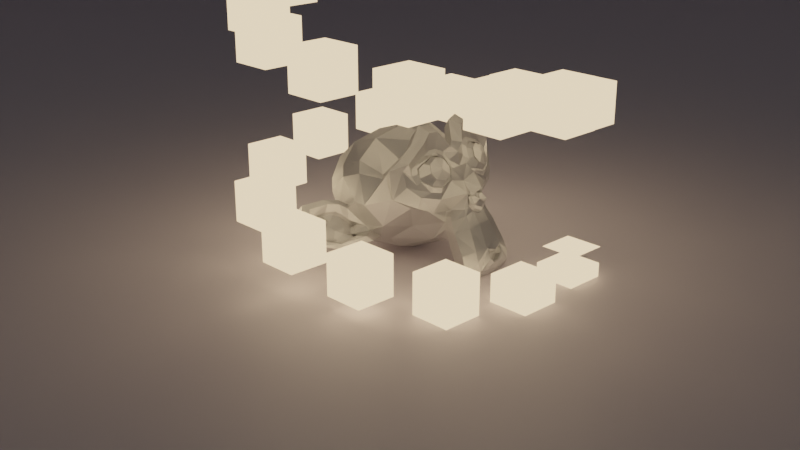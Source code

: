 # Source: spiral2.blend  (saved by Blender 3.5.10; exported with 4.5.12 LTS)
import bpy
from mathutils import Matrix  # noqa: F401  (used for matrix-valued properties, if any)

bpy.ops.wm.read_factory_settings(use_empty=True)
scene = bpy.context.scene
scene.name = 'Scene'

# ---- collections
col_collection = bpy.data.collections.new('Collection'); scene.collection.children.link(col_collection)

# ---- materials (node trees are filled in below, after node groups)
mat_material_004 = bpy.data.materials.new('Material.004')
mat_material_001 = bpy.data.materials.new('Material.001')
mat_metallic_material = bpy.data.materials.new('Metallic Material')

# ---- material node trees
mat_material_004.use_nodes = True; mat_material_004.node_tree.nodes.clear()
_N = mat_material_004.node_tree.nodes; _L = mat_material_004.node_tree.links
n0 = _N.new('ShaderNodeOutputMaterial'); n0.name = 'Material Output'; n0.location = (300, 300)
n1 = _N.new('ShaderNodeEmission'); n1.name = 'Emission'; n1.location = (10, 300)
n1.inputs[0].default_value = (1.0, 0.7273, 0.4381, 1.0)
n1.inputs[1].default_value = 1.6
_L.new(n1.outputs[0], n0.inputs[0])
n0.is_active_output = True
mat_material_001.use_nodes = True; mat_material_001.node_tree.nodes.clear()
_N = mat_material_001.node_tree.nodes; _L = mat_material_001.node_tree.links
n0 = _N.new('ShaderNodeBsdfPrincipled'); n0.name = 'Principled BSDF'; n0.location = (10, 300)
n0.distribution = 'GGX'
n0.subsurface_method = 'RANDOM_WALK_SKIN'
n0.inputs[0].default_value = (0.7854, 0.7258, 0.8, 1.0)
n0.inputs[3].default_value = 1.45
n0.inputs[27].default_value = (0.0, 0.0, 0.0, 1.0)
n0.inputs[28].default_value = 1.0
n1 = _N.new('ShaderNodeOutputMaterial'); n1.name = 'Material Output'; n1.location = (300, 300)
_L.new(n0.outputs[0], n1.inputs[0])
n1.is_active_output = True
mat_metallic_material.use_nodes = True; mat_metallic_material.node_tree.nodes.clear()
_N = mat_metallic_material.node_tree.nodes; _L = mat_metallic_material.node_tree.links
n0 = _N.new('ShaderNodeTexNoise'); n0.name = 'Noise Texture'; n0.location = (-440, -1)
n0.inputs[2].default_value = 91.1
n0.inputs[3].default_value = 5.8
n0.inputs[4].default_value = 0.6583
n0.inputs[8].default_value = 1.8
n1 = _N.new('ShaderNodeBsdfAnisotropic'); n1.name = 'Anisotropic BSDF'; n1.location = (-2, -7)
n1.distribution = 'GGX'
n1.inputs[3].default_value = 0.5
n2 = _N.new('ShaderNodeOutputMaterial'); n2.name = 'Material Output'; n2.location = (-304, 172)
_L.new(n1.outputs[0], n2.inputs[0])
_L.new(n0.outputs[0], n1.inputs[1])
n2.is_active_output = True

# ---- world
world_world = bpy.data.worlds.new('World'); scene.world = world_world
world_world.use_nodes = True; world_world.node_tree.nodes.clear()
_N = world_world.node_tree.nodes; _L = world_world.node_tree.links
n0 = _N.new('ShaderNodeOutputWorld'); n0.name = 'World Output'; n0.location = (300, 300)
n1 = _N.new('ShaderNodeBackground'); n1.name = 'Background'; n1.location = (10, 300)
n1.inputs[0].default_value = (0.05088, 0.05088, 0.05088, 1.0)
_L.new(n1.outputs[0], n0.inputs[0])
n0.is_active_output = True
world_world.color = (0.05088, 0.05088, 0.05088)
world_world.use_sun_shadow = False
world_world.sun_shadow_jitter_overblur = 0.0

# ---- cameras
cam_camera_001 = bpy.data.cameras.new('Camera.001')

# ---- meshes
me_cubemesh = bpy.data.meshes.new('CubeMesh')
me_cubemesh.from_pydata([(-0.5, -0.5, -0.5), (-0.5, -0.5, 0.5), (-0.5, 0.5, -0.5), (-0.5, 0.5, 0.5), (0.5, -0.5, -0.5), (0.5, -0.5, 0.5), (0.5, 0.5, -0.5), (0.5, 0.5, 0.5)], [], [(0, 1, 3, 2), (4, 6, 7, 5), (0, 2, 6, 4), (1, 5, 7, 3), (0, 4, 5, 1), (2, 3, 7, 6)])
me_cubemesh.materials.append(mat_material_004)
me_cubemesh.update()
me_cubemesh_001 = bpy.data.meshes.new('CubeMesh.001')
me_cubemesh_001.from_pydata([(-0.5, -0.5, -0.5), (-0.5, -0.5, 0.5), (-0.5, 0.5, -0.5), (-0.5, 0.5, 0.5), (0.5, -0.5, -0.5), (0.5, -0.5, 0.5), (0.5, 0.5, -0.5), (0.5, 0.5, 0.5)], [], [(0, 1, 3, 2), (4, 6, 7, 5), (0, 2, 6, 4), (1, 5, 7, 3), (0, 4, 5, 1), (2, 3, 7, 6)])
me_cubemesh_001.materials.append(mat_material_004)
me_cubemesh_001.update()
me_plane = bpy.data.meshes.new('Plane')
me_plane.from_pydata([(-1.0, -1.0, 0.0), (1.0, -1.0, 0.0), (-1.0, 1.0, 0.0), (1.0, 1.0, 0.0), (1.0, -1.0, 0.8165), (1.0, 1.0, 0.8165), (-1.0, 1.0, 0.8074), (1.0, 1.0, 0.8074)], [], [(0, 1, 3, 2), (3, 1, 4, 5), (2, 3, 7, 6)])
_uv = me_plane.uv_layers.new(name='UVMap')
_uv.uv.foreach_set('vector', [0.0, 0.0, 1.0, 0.0, 1.0, 1.0, 0.0, 1.0, 1.0, 1.0, 1.0, 0.0, 1.0, 0.0, 1.0, 1.0, 0.0, 1.0, 1.0, 1.0, 1.0, 1.0, 0.0, 1.0])
me_plane.materials.append(mat_material_001)
me_plane.update()
me_suzanne = bpy.data.meshes.new('Suzanne')
me_suzanne.from_pydata([(0.4375, -0.7656, 0.1641), (-0.4375, -0.7656, 0.1641), (0.5, -0.6875, 0.09375), (-0.5, -0.6875, 0.09375), (0.5469, -0.5781, 0.05469), (-0.5469, -0.5781, 0.05469), (0.3516, -0.6172, -0.02344), (-0.3516, -0.6172, -0.02344), (0.3516, -0.7188, 0.03125), (-0.3516, -0.7188, 0.03125), (0.3516, -0.7812, 0.1328), (-0.3516, -0.7812, 0.1328), (0.2734, -0.7969, 0.1641), (-0.2734, -0.7969, 0.1641), (0.2031, -0.7422, 0.09375), (-0.2031, -0.7422, 0.09375), (0.1562, -0.6484, 0.05469), (-0.1562, -0.6484, 0.05469), (0.07812, -0.6562, 0.2422), (-0.07812, -0.6562, 0.2422), (0.1406, -0.7422, 0.2422), (-0.1406, -0.7422, 0.2422), (0.2422, -0.7969, 0.2422), (-0.2422, -0.7969, 0.2422), (0.2734, -0.7969, 0.3281), (-0.2734, -0.7969, 0.3281), (0.2031, -0.7422, 0.3906), (-0.2031, -0.7422, 0.3906), (0.1562, -0.6484, 0.4375), (-0.1562, -0.6484, 0.4375), (0.3516, -0.6172, 0.5156), (-0.3516, -0.6172, 0.5156), (0.3516, -0.7188, 0.4531), (-0.3516, -0.7188, 0.4531), (0.3516, -0.7812, 0.3594), (-0.3516, -0.7812, 0.3594), (0.4375, -0.7656, 0.3281), (-0.4375, -0.7656, 0.3281), (0.5, -0.6875, 0.3906), (-0.5, -0.6875, 0.3906), (0.5469, -0.5781, 0.4375), (-0.5469, -0.5781, 0.4375), (0.625, -0.5625, 0.2422), (-0.625, -0.5625, 0.2422), (0.5625, -0.6719, 0.2422), (-0.5625, -0.6719, 0.2422), (0.4688, -0.7578, 0.2422), (-0.4688, -0.7578, 0.2422), (0.4766, -0.7734, 0.2422), (-0.4766, -0.7734, 0.2422), (0.4453, -0.7812, 0.3359), (-0.4453, -0.7812, 0.3359), (0.3516, -0.8047, 0.375), (-0.3516, -0.8047, 0.375), (0.2656, -0.8203, 0.3359), (-0.2656, -0.8203, 0.3359), (0.2266, -0.8203, 0.2422), (-0.2266, -0.8203, 0.2422), (0.2656, -0.8203, 0.1562), (-0.2656, -0.8203, 0.1562), (0.3516, -0.8281, 0.2422), (-0.3516, -0.8281, 0.2422), (0.3516, -0.8047, 0.1172), (-0.3516, -0.8047, 0.1172), (0.4453, -0.7812, 0.1562), (-0.4453, -0.7812, 0.1562), (0.0, -0.7422, 0.4297), (0.0, -0.8203, 0.3516), (0.0, -0.7344, -0.6797), (0.0, -0.7812, -0.3203), (0.0, -0.7969, -0.1875), (0.0, -0.7188, -0.7734), (0.0, -0.6016, 0.4062), (0.0, -0.5703, 0.5703), (0.0, 0.5469, 0.8984), (0.0, 0.8516, 0.5625), (0.0, 0.8281, 0.07031), (0.0, 0.3516, -0.3828), (0.2031, -0.5625, -0.1875), (-0.2031, -0.5625, -0.1875), (0.3125, -0.5703, -0.4375), (-0.3125, -0.5703, -0.4375), (0.3516, -0.5703, -0.6953), (-0.3516, -0.5703, -0.6953), (0.3672, -0.5312, -0.8906), (-0.3672, -0.5312, -0.8906), (0.3281, -0.5234, -0.9453), (-0.3281, -0.5234, -0.9453), (0.1797, -0.5547, -0.9688), (-0.1797, -0.5547, -0.9688), (0.0, -0.5781, -0.9844), (0.4375, -0.5312, -0.1406), (-0.4375, -0.5312, -0.1406), (0.6328, -0.5391, -0.03906), (-0.6328, -0.5391, -0.03906), (0.8281, -0.4453, 0.1484), (-0.8281, -0.4453, 0.1484), (0.8594, -0.5938, 0.4297), (-0.8594, -0.5938, 0.4297), (0.7109, -0.625, 0.4844), (-0.7109, -0.625, 0.4844), (0.4922, -0.6875, 0.6016), (-0.4922, -0.6875, 0.6016), (0.3203, -0.7344, 0.7578), (-0.3203, -0.7344, 0.7578), (0.1562, -0.7578, 0.7188), (-0.1562, -0.7578, 0.7188), (0.0625, -0.75, 0.4922), (-0.0625, -0.75, 0.4922), (0.1641, -0.7734, 0.4141), (-0.1641, -0.7734, 0.4141), (0.125, -0.7656, 0.3047), (-0.125, -0.7656, 0.3047), (0.2031, -0.7422, 0.09375), (-0.2031, -0.7422, 0.09375), (0.375, -0.7031, 0.01562), (-0.375, -0.7031, 0.01562), (0.4922, -0.6719, 0.0625), (-0.4922, -0.6719, 0.0625), (0.625, -0.6484, 0.1875), (-0.625, -0.6484, 0.1875), (0.6406, -0.6484, 0.2969), (-0.6406, -0.6484, 0.2969), (0.6016, -0.6641, 0.375), (-0.6016, -0.6641, 0.375), (0.4297, -0.7188, 0.4375), (-0.4297, -0.7188, 0.4375), (0.25, -0.7578, 0.4688), (-0.25, -0.7578, 0.4688), (0.0, -0.7344, -0.7656), (0.1094, -0.7344, -0.7188), (-0.1094, -0.7344, -0.7188), (0.1172, -0.7109, -0.8359), (-0.1172, -0.7109, -0.8359), (0.0625, -0.6953, -0.8828), (-0.0625, -0.6953, -0.8828), (0.0, -0.6875, -0.8906), (0.0, -0.75, -0.1953), (0.0, -0.7422, -0.1406), (0.1016, -0.7422, -0.1484), (-0.1016, -0.7422, -0.1484), (0.125, -0.75, -0.2266), (-0.125, -0.75, -0.2266), (0.08594, -0.7422, -0.2891), (-0.08594, -0.7422, -0.2891), (0.3984, -0.6719, -0.04688), (-0.3984, -0.6719, -0.04688), (0.6172, -0.625, 0.05469), (-0.6172, -0.625, 0.05469), (0.7266, -0.6016, 0.2031), (-0.7266, -0.6016, 0.2031), (0.7422, -0.6562, 0.375), (-0.7422, -0.6562, 0.375), (0.6875, -0.7266, 0.4141), (-0.6875, -0.7266, 0.4141), (0.4375, -0.7969, 0.5469), (-0.4375, -0.7969, 0.5469), (0.3125, -0.8359, 0.6406), (-0.3125, -0.8359, 0.6406), (0.2031, -0.8516, 0.6172), (-0.2031, -0.8516, 0.6172), (0.1016, -0.8438, 0.4297), (-0.1016, -0.8438, 0.4297), (0.125, -0.8125, -0.1016), (-0.125, -0.8125, -0.1016), (0.2109, -0.7109, -0.4453), (-0.2109, -0.7109, -0.4453), (0.25, -0.6875, -0.7031), (-0.25, -0.6875, -0.7031), (0.2656, -0.6641, -0.8203), (-0.2656, -0.6641, -0.8203), (0.2344, -0.6328, -0.9141), (-0.2344, -0.6328, -0.9141), (0.1641, -0.6328, -0.9297), (-0.1641, -0.6328, -0.9297), (0.0, -0.6406, -0.9453), (0.0, -0.7266, 0.04688), (0.0, -0.7656, 0.2109), (0.3281, -0.7422, 0.4766), (-0.3281, -0.7422, 0.4766), (0.1641, -0.75, 0.1406), (-0.1641, -0.75, 0.1406), (0.1328, -0.7578, 0.2109), (-0.1328, -0.7578, 0.2109), (0.1172, -0.7344, -0.6875), (-0.1172, -0.7344, -0.6875), (0.07812, -0.75, -0.4453), (-0.07812, -0.75, -0.4453), (0.0, -0.75, -0.4453), (0.0, -0.7422, -0.3281), (0.09375, -0.7812, -0.2734), (-0.09375, -0.7812, -0.2734), (0.1328, -0.7969, -0.2266), (-0.1328, -0.7969, -0.2266), (0.1094, -0.7812, -0.1328), (-0.1094, -0.7812, -0.1328), (0.03906, -0.7812, -0.125), (-0.03906, -0.7812, -0.125), (0.0, -0.8281, -0.2031), (0.04688, -0.8125, -0.1484), (-0.04688, -0.8125, -0.1484), (0.09375, -0.8125, -0.1562), (-0.09375, -0.8125, -0.1562), (0.1094, -0.8281, -0.2266), (-0.1094, -0.8281, -0.2266), (0.07812, -0.8047, -0.25), (-0.07812, -0.8047, -0.25), (0.0, -0.8047, -0.2891), (0.2578, -0.5547, -0.3125), (-0.2578, -0.5547, -0.3125), (0.1641, -0.7109, -0.2422), (-0.1641, -0.7109, -0.2422), (0.1797, -0.7109, -0.3125), (-0.1797, -0.7109, -0.3125), (0.2344, -0.5547, -0.25), (-0.2344, -0.5547, -0.25), (0.0, -0.6875, -0.875), (0.04688, -0.6875, -0.8672), (-0.04688, -0.6875, -0.8672), (0.09375, -0.7109, -0.8203), (-0.09375, -0.7109, -0.8203), (0.09375, -0.7266, -0.7422), (-0.09375, -0.7266, -0.7422), (0.0, -0.6562, -0.7812), (0.09375, -0.6641, -0.75), (-0.09375, -0.6641, -0.75), (0.09375, -0.6406, -0.8125), (-0.09375, -0.6406, -0.8125), (0.04688, -0.6328, -0.8516), (-0.04688, -0.6328, -0.8516), (0.0, -0.6328, -0.8594), (0.1719, -0.7812, 0.2188), (-0.1719, -0.7812, 0.2188), (0.1875, -0.7734, 0.1562), (-0.1875, -0.7734, 0.1562), (0.3359, -0.7578, 0.4297), (-0.3359, -0.7578, 0.4297), (0.2734, -0.7734, 0.4219), (-0.2734, -0.7734, 0.4219), (0.4219, -0.7734, 0.3984), (-0.4219, -0.7734, 0.3984), (0.5625, -0.6953, 0.3516), (-0.5625, -0.6953, 0.3516), (0.5859, -0.6875, 0.2891), (-0.5859, -0.6875, 0.2891), (0.5781, -0.6797, 0.1953), (-0.5781, -0.6797, 0.1953), (0.4766, -0.7188, 0.1016), (-0.4766, -0.7188, 0.1016), (0.375, -0.7422, 0.0625), (-0.375, -0.7422, 0.0625), (0.2266, -0.7812, 0.1094), (-0.2266, -0.7812, 0.1094), (0.1797, -0.7812, 0.2969), (-0.1797, -0.7812, 0.2969), (0.2109, -0.7812, 0.375), (-0.2109, -0.7812, 0.375), (0.2344, -0.7578, 0.3594), (-0.2344, -0.7578, 0.3594), (0.1953, -0.7578, 0.2969), (-0.1953, -0.7578, 0.2969), (0.2422, -0.7578, 0.125), (-0.2422, -0.7578, 0.125), (0.375, -0.7266, 0.08594), (-0.375, -0.7266, 0.08594), (0.4609, -0.7031, 0.1172), (-0.4609, -0.7031, 0.1172), (0.5469, -0.6719, 0.2109), (-0.5469, -0.6719, 0.2109), (0.5547, -0.6719, 0.2812), (-0.5547, -0.6719, 0.2812), (0.5312, -0.6797, 0.3359), (-0.5312, -0.6797, 0.3359), (0.4141, -0.75, 0.3906), (-0.4141, -0.75, 0.3906), (0.2812, -0.7656, 0.3984), (-0.2812, -0.7656, 0.3984), (0.3359, -0.75, 0.4062), (-0.3359, -0.75, 0.4062), (0.2031, -0.75, 0.1719), (-0.2031, -0.75, 0.1719), (0.1953, -0.75, 0.2266), (-0.1953, -0.75, 0.2266), (0.1094, -0.6094, 0.4609), (-0.1094, -0.6094, 0.4609), (0.1953, -0.6172, 0.6641), (-0.1953, -0.6172, 0.6641), (0.3359, -0.5938, 0.6875), (-0.3359, -0.5938, 0.6875), (0.4844, -0.5547, 0.5547), (-0.4844, -0.5547, 0.5547), (0.6797, -0.4922, 0.4531), (-0.6797, -0.4922, 0.4531), (0.7969, -0.4609, 0.4062), (-0.7969, -0.4609, 0.4062), (0.7734, -0.375, 0.1641), (-0.7734, -0.375, 0.1641), (0.6016, -0.4141, 0.0), (-0.6016, -0.4141, 0.0), (0.4375, -0.4688, -0.09375), (-0.4375, -0.4688, -0.09375), (0.0, -0.2891, 0.8984), (0.0, 0.07812, 0.9844), (0.0, 0.6719, -0.1953), (0.0, -0.1875, -0.4609), (0.0, -0.4609, -0.9766), (0.0, -0.3438, -0.8047), (0.0, -0.3203, -0.5703), (0.0, -0.2812, -0.4844), (0.8516, -0.05469, 0.2344), (-0.8516, -0.05469, 0.2344), (0.8594, 0.04688, 0.3203), (-0.8594, 0.04688, 0.3203), (0.7734, 0.4375, 0.2656), (-0.7734, 0.4375, 0.2656), (0.4609, 0.7031, 0.4375), (-0.4609, 0.7031, 0.4375), (0.7344, -0.07031, -0.04688), (-0.7344, -0.07031, -0.04688), (0.5938, 0.1641, -0.125), (-0.5938, 0.1641, -0.125), (0.6406, 0.4297, -0.007812), (-0.6406, 0.4297, -0.007812), (0.3359, 0.6641, 0.05469), (-0.3359, 0.6641, 0.05469), (0.2344, -0.4062, -0.3516), (-0.2344, -0.4062, -0.3516), (0.1797, -0.2578, -0.4141), (-0.1797, -0.2578, -0.4141), (0.2891, -0.3828, -0.7109), (-0.2891, -0.3828, -0.7109), (0.25, -0.3906, -0.5), (-0.25, -0.3906, -0.5), (0.3281, -0.3984, -0.9141), (-0.3281, -0.3984, -0.9141), (0.1406, -0.3672, -0.7578), (-0.1406, -0.3672, -0.7578), (0.125, -0.3594, -0.5391), (-0.125, -0.3594, -0.5391), (0.1641, -0.4375, -0.9453), (-0.1641, -0.4375, -0.9453), (0.2188, -0.4297, -0.2812), (-0.2188, -0.4297, -0.2812), (0.2109, -0.4688, -0.2266), (-0.2109, -0.4688, -0.2266), (0.2031, -0.5, -0.1719), (-0.2031, -0.5, -0.1719), (0.2109, -0.1641, -0.3906), (-0.2109, -0.1641, -0.3906), (0.2969, 0.2656, -0.3125), (-0.2969, 0.2656, -0.3125), (0.3438, 0.5391, -0.1484), (-0.3438, 0.5391, -0.1484), (0.4531, 0.3828, 0.8672), (-0.4531, 0.3828, 0.8672), (0.4531, 0.07031, 0.9297), (-0.4531, 0.07031, 0.9297), (0.4531, -0.2344, 0.8516), (-0.4531, -0.2344, 0.8516), (0.4609, -0.4297, 0.5234), (-0.4609, -0.4297, 0.5234), (0.7266, -0.3359, 0.4062), (-0.7266, -0.3359, 0.4062), (0.6328, -0.2812, 0.4531), (-0.6328, -0.2812, 0.4531), (0.6406, -0.05469, 0.7031), (-0.6406, -0.05469, 0.7031), (0.7969, -0.125, 0.5625), (-0.7969, -0.125, 0.5625), (0.7969, 0.1172, 0.6172), (-0.7969, 0.1172, 0.6172), (0.6406, 0.1953, 0.75), (-0.6406, 0.1953, 0.75), (0.6406, 0.4453, 0.6797), (-0.6406, 0.4453, 0.6797), (0.7969, 0.3594, 0.5391), (-0.7969, 0.3594, 0.5391), (0.6172, 0.5859, 0.3281), (-0.6172, 0.5859, 0.3281), (0.4844, 0.5469, 0.02344), (-0.4844, 0.5469, 0.02344), (0.8203, 0.2031, 0.3281), (-0.8203, 0.2031, 0.3281), (0.4062, -0.1484, -0.1719), (-0.4062, -0.1484, -0.1719), (0.4297, 0.2109, -0.1953), (-0.4297, 0.2109, -0.1953), (0.8906, 0.2344, 0.4062), (-0.8906, 0.2344, 0.4062), (0.7734, 0.125, -0.1406), (-0.7734, 0.125, -0.1406), (1.039, 0.3281, -0.1016), (-1.039, 0.3281, -0.1016), (1.281, 0.4297, 0.05469), (-1.281, 0.4297, 0.05469), (1.352, 0.4219, 0.3203), (-1.352, 0.4219, 0.3203), (1.234, 0.4219, 0.5078), (-1.234, 0.4219, 0.5078), (1.023, 0.3125, 0.4766), (-1.023, 0.3125, 0.4766), (1.016, 0.2891, 0.4141), (-1.016, 0.2891, 0.4141), (1.188, 0.3906, 0.4375), (-1.188, 0.3906, 0.4375), (1.266, 0.4062, 0.2891), (-1.266, 0.4062, 0.2891), (1.211, 0.4062, 0.07812), (-1.211, 0.4062, 0.07812), (1.031, 0.3047, -0.03906), (-1.031, 0.3047, -0.03906), (0.8281, 0.1328, -0.07031), (-0.8281, 0.1328, -0.07031), (0.9219, 0.2188, 0.3594), (-0.9219, 0.2188, 0.3594), (0.9453, 0.2891, 0.3047), (-0.9453, 0.2891, 0.3047), (0.8828, 0.2109, -0.02344), (-0.8828, 0.2109, -0.02344), (1.039, 0.3672, 0.0), (-1.039, 0.3672, 0.0), (1.188, 0.4453, 0.09375), (-1.188, 0.4453, 0.09375), (1.234, 0.4453, 0.25), (-1.234, 0.4453, 0.25), (1.172, 0.4375, 0.3594), (-1.172, 0.4375, 0.3594), (1.023, 0.3594, 0.3438), (-1.023, 0.3594, 0.3438), (0.8438, 0.2109, 0.2891), (-0.8438, 0.2109, 0.2891), (0.8359, 0.2734, 0.1719), (-0.8359, 0.2734, 0.1719), (0.7578, 0.2734, 0.09375), (-0.7578, 0.2734, 0.09375), (0.8203, 0.2734, 0.08594), (-0.8203, 0.2734, 0.08594), (0.8438, 0.2734, 0.01562), (-0.8438, 0.2734, 0.01562), (0.8125, 0.2734, -0.01562), (-0.8125, 0.2734, -0.01562), (0.7266, 0.07031, 0.0), (-0.7266, 0.07031, 0.0), (0.7188, 0.1719, -0.02344), (-0.7188, 0.1719, -0.02344), (0.7188, 0.1875, 0.03906), (-0.7188, 0.1875, 0.03906), (0.7969, 0.2109, 0.2031), (-0.7969, 0.2109, 0.2031), (0.8906, 0.2656, 0.2422), (-0.8906, 0.2656, 0.2422), (0.8906, 0.3203, 0.2344), (-0.8906, 0.3203, 0.2344), (0.8125, 0.3203, -0.01562), (-0.8125, 0.3203, -0.01562), (0.8516, 0.3203, 0.01562), (-0.8516, 0.3203, 0.01562), (0.8281, 0.3203, 0.07812), (-0.8281, 0.3203, 0.07812), (0.7656, 0.3203, 0.09375), (-0.7656, 0.3203, 0.09375), (0.8438, 0.3203, 0.1719), (-0.8438, 0.3203, 0.1719), (1.039, 0.4141, 0.3281), (-1.039, 0.4141, 0.3281), (1.188, 0.4844, 0.3438), (-1.188, 0.4844, 0.3438), (1.258, 0.4922, 0.2422), (-1.258, 0.4922, 0.2422), (1.211, 0.4844, 0.08594), (-1.211, 0.4844, 0.08594), (1.047, 0.4219, 0.0), (-1.047, 0.4219, 0.0), (0.8828, 0.2656, -0.01562), (-0.8828, 0.2656, -0.01562), (0.9531, 0.3438, 0.2891), (-0.9531, 0.3438, 0.2891), (0.8906, 0.3281, 0.1094), (-0.8906, 0.3281, 0.1094), (0.9375, 0.3359, 0.0625), (-0.9375, 0.3359, 0.0625), (1.0, 0.3672, 0.125), (-1.0, 0.3672, 0.125), (0.9609, 0.3516, 0.1719), (-0.9609, 0.3516, 0.1719), (1.016, 0.375, 0.2344), (-1.016, 0.375, 0.2344), (1.055, 0.3828, 0.1875), (-1.055, 0.3828, 0.1875), (1.109, 0.3906, 0.2109), (-1.109, 0.3906, 0.2109), (1.086, 0.3906, 0.2734), (-1.086, 0.3906, 0.2734), (1.023, 0.4844, 0.4375), (-1.023, 0.4844, 0.4375), (1.25, 0.5469, 0.4688), (-1.25, 0.5469, 0.4688), (1.367, 0.5, 0.2969), (-1.367, 0.5, 0.2969), (1.312, 0.5312, 0.05469), (-1.312, 0.5312, 0.05469), (1.039, 0.4922, -0.08594), (-1.039, 0.4922, -0.08594), (0.7891, 0.3281, -0.125), (-0.7891, 0.3281, -0.125), (0.8594, 0.3828, 0.3828), (-0.8594, 0.3828, 0.3828)], [], [(46, 0, 2, 44), (3, 1, 47, 45), (44, 2, 4, 42), (5, 3, 45, 43), (2, 8, 6, 4), (7, 9, 3, 5), (0, 10, 8, 2), (9, 11, 1, 3), (10, 12, 14, 8), (15, 13, 11, 9), (8, 14, 16, 6), (17, 15, 9, 7), (14, 20, 18, 16), (19, 21, 15, 17), (12, 22, 20, 14), (21, 23, 13, 15), (22, 24, 26, 20), (27, 25, 23, 21), (20, 26, 28, 18), (29, 27, 21, 19), (26, 32, 30, 28), (31, 33, 27, 29), (24, 34, 32, 26), (33, 35, 25, 27), (34, 36, 38, 32), (39, 37, 35, 33), (32, 38, 40, 30), (41, 39, 33, 31), (38, 44, 42, 40), (43, 45, 39, 41), (36, 46, 44, 38), (45, 47, 37, 39), (46, 36, 50, 48), (51, 37, 47, 49), (36, 34, 52, 50), (53, 35, 37, 51), (34, 24, 54, 52), (55, 25, 35, 53), (24, 22, 56, 54), (57, 23, 25, 55), (22, 12, 58, 56), (59, 13, 23, 57), (12, 10, 62, 58), (63, 11, 13, 59), (10, 0, 64, 62), (65, 1, 11, 63), (0, 46, 48, 64), (49, 47, 1, 65), (60, 64, 48), (49, 65, 61), (62, 64, 60), (61, 65, 63), (60, 58, 62), (63, 59, 61), (60, 56, 58), (59, 57, 61), (60, 54, 56), (57, 55, 61), (60, 52, 54), (55, 53, 61), (60, 50, 52), (53, 51, 61), (60, 48, 50), (51, 49, 61), (88, 173, 175, 90), (175, 174, 89, 90), (86, 171, 173, 88), (174, 172, 87, 89), (84, 169, 171, 86), (172, 170, 85, 87), (82, 167, 169, 84), (170, 168, 83, 85), (80, 165, 167, 82), (168, 166, 81, 83), (78, 91, 145, 163), (146, 92, 79, 164), (91, 93, 147, 145), (148, 94, 92, 146), (93, 95, 149, 147), (150, 96, 94, 148), (95, 97, 151, 149), (152, 98, 96, 150), (97, 99, 153, 151), (154, 100, 98, 152), (99, 101, 155, 153), (156, 102, 100, 154), (101, 103, 157, 155), (158, 104, 102, 156), (103, 105, 159, 157), (160, 106, 104, 158), (105, 107, 161, 159), (162, 108, 106, 160), (107, 66, 67, 161), (67, 66, 108, 162), (109, 127, 159, 161), (160, 128, 110, 162), (127, 178, 157, 159), (158, 179, 128, 160), (125, 155, 157, 178), (158, 156, 126, 179), (123, 153, 155, 125), (156, 154, 124, 126), (121, 151, 153, 123), (154, 152, 122, 124), (119, 149, 151, 121), (152, 150, 120, 122), (117, 147, 149, 119), (150, 148, 118, 120), (115, 145, 147, 117), (148, 146, 116, 118), (113, 163, 145, 115), (146, 164, 114, 116), (113, 180, 176, 163), (176, 181, 114, 164), (109, 161, 67, 111), (67, 162, 110, 112), (111, 67, 177, 182), (177, 67, 112, 183), (176, 180, 182, 177), (183, 181, 176, 177), (134, 136, 175, 173), (175, 136, 135, 174), (132, 134, 173, 171), (174, 135, 133, 172), (130, 132, 171, 169), (172, 133, 131, 170), (165, 186, 184, 167), (185, 187, 166, 168), (130, 169, 167, 184), (168, 170, 131, 185), (143, 189, 188, 186), (188, 189, 144, 187), (184, 186, 188, 68), (188, 187, 185, 68), (129, 130, 184, 68), (185, 131, 129, 68), (141, 192, 190, 143), (191, 193, 142, 144), (139, 194, 192, 141), (193, 195, 140, 142), (138, 196, 194, 139), (195, 197, 138, 140), (137, 70, 196, 138), (197, 70, 137, 138), (189, 143, 190, 69), (191, 144, 189, 69), (69, 190, 205, 207), (206, 191, 69, 207), (70, 198, 199, 196), (200, 198, 70, 197), (196, 199, 201, 194), (202, 200, 197, 195), (194, 201, 203, 192), (204, 202, 195, 193), (192, 203, 205, 190), (206, 204, 193, 191), (198, 203, 201, 199), (202, 204, 198, 200), (198, 207, 205, 203), (206, 207, 198, 204), (138, 139, 163, 176), (164, 140, 138, 176), (139, 141, 210, 163), (211, 142, 140, 164), (141, 143, 212, 210), (213, 144, 142, 211), (143, 186, 165, 212), (166, 187, 144, 213), (80, 208, 212, 165), (213, 209, 81, 166), (208, 214, 210, 212), (211, 215, 209, 213), (78, 163, 210, 214), (211, 164, 79, 215), (130, 129, 71, 221), (71, 129, 131, 222), (132, 130, 221, 219), (222, 131, 133, 220), (134, 132, 219, 217), (220, 133, 135, 218), (136, 134, 217, 216), (218, 135, 136, 216), (216, 217, 228, 230), (229, 218, 216, 230), (217, 219, 226, 228), (227, 220, 218, 229), (219, 221, 224, 226), (225, 222, 220, 227), (221, 71, 223, 224), (223, 71, 222, 225), (223, 230, 228, 224), (229, 230, 223, 225), (224, 228, 226), (227, 229, 225), (182, 180, 233, 231), (234, 181, 183, 232), (111, 182, 231, 253), (232, 183, 112, 254), (109, 111, 253, 255), (254, 112, 110, 256), (180, 113, 251, 233), (252, 114, 181, 234), (113, 115, 249, 251), (250, 116, 114, 252), (115, 117, 247, 249), (248, 118, 116, 250), (117, 119, 245, 247), (246, 120, 118, 248), (119, 121, 243, 245), (244, 122, 120, 246), (121, 123, 241, 243), (242, 124, 122, 244), (123, 125, 239, 241), (240, 126, 124, 242), (125, 178, 235, 239), (236, 179, 126, 240), (178, 127, 237, 235), (238, 128, 179, 236), (127, 109, 255, 237), (256, 110, 128, 238), (237, 255, 257, 275), (258, 256, 238, 276), (235, 237, 275, 277), (276, 238, 236, 278), (239, 235, 277, 273), (278, 236, 240, 274), (241, 239, 273, 271), (274, 240, 242, 272), (243, 241, 271, 269), (272, 242, 244, 270), (245, 243, 269, 267), (270, 244, 246, 268), (247, 245, 267, 265), (268, 246, 248, 266), (249, 247, 265, 263), (266, 248, 250, 264), (251, 249, 263, 261), (264, 250, 252, 262), (233, 251, 261, 279), (262, 252, 234, 280), (255, 253, 259, 257), (260, 254, 256, 258), (253, 231, 281, 259), (282, 232, 254, 260), (231, 233, 279, 281), (280, 234, 232, 282), (66, 107, 283, 72), (284, 108, 66, 72), (107, 105, 285, 283), (286, 106, 108, 284), (105, 103, 287, 285), (288, 104, 106, 286), (103, 101, 289, 287), (290, 102, 104, 288), (101, 99, 291, 289), (292, 100, 102, 290), (99, 97, 293, 291), (294, 98, 100, 292), (97, 95, 295, 293), (296, 96, 98, 294), (95, 93, 297, 295), (298, 94, 96, 296), (93, 91, 299, 297), (300, 92, 94, 298), (307, 308, 327, 337), (328, 308, 307, 338), (306, 307, 337, 335), (338, 307, 306, 336), (305, 306, 335, 339), (336, 306, 305, 340), (88, 90, 305, 339), (305, 90, 89, 340), (86, 88, 339, 333), (340, 89, 87, 334), (84, 86, 333, 329), (334, 87, 85, 330), (82, 84, 329, 331), (330, 85, 83, 332), (329, 335, 337, 331), (338, 336, 330, 332), (329, 333, 339, 335), (340, 334, 330, 336), (325, 331, 337, 327), (338, 332, 326, 328), (80, 82, 331, 325), (332, 83, 81, 326), (208, 341, 343, 214), (344, 342, 209, 215), (80, 325, 341, 208), (342, 326, 81, 209), (78, 214, 343, 345), (344, 215, 79, 346), (78, 345, 299, 91), (300, 346, 79, 92), (76, 323, 351, 303), (352, 324, 76, 303), (303, 351, 349, 77), (350, 352, 303, 77), (77, 349, 347, 304), (348, 350, 77, 304), (304, 347, 327, 308), (328, 348, 304, 308), (325, 327, 347, 341), (348, 328, 326, 342), (295, 297, 317, 309), (318, 298, 296, 310), (75, 315, 323, 76), (324, 316, 75, 76), (301, 357, 355, 302), (356, 358, 301, 302), (302, 355, 353, 74), (354, 356, 302, 74), (74, 353, 315, 75), (316, 354, 74, 75), (291, 293, 361, 363), (362, 294, 292, 364), (363, 361, 367, 365), (368, 362, 364, 366), (365, 367, 369, 371), (370, 368, 366, 372), (371, 369, 375, 373), (376, 370, 372, 374), (313, 377, 373, 375), (374, 378, 314, 376), (315, 353, 373, 377), (374, 354, 316, 378), (353, 355, 371, 373), (372, 356, 354, 374), (355, 357, 365, 371), (366, 358, 356, 372), (357, 359, 363, 365), (364, 360, 358, 366), (289, 291, 363, 359), (364, 292, 290, 360), (73, 359, 357, 301), (358, 360, 73, 301), (283, 285, 287, 289), (288, 286, 284, 290), (283, 289, 359, 73), (360, 290, 284, 73), (72, 283, 73), (73, 284, 72), (293, 295, 309, 361), (310, 296, 294, 362), (309, 311, 367, 361), (368, 312, 310, 362), (311, 381, 369, 367), (370, 382, 312, 368), (313, 375, 369, 381), (370, 376, 314, 382), (347, 349, 385, 383), (386, 350, 348, 384), (317, 383, 385, 319), (386, 384, 318, 320), (297, 299, 383, 317), (384, 300, 298, 318), (299, 343, 341, 383), (342, 344, 300, 384), (341, 347, 383), (384, 348, 342), (299, 345, 343), (344, 346, 300), (313, 321, 379, 377), (380, 322, 314, 378), (315, 377, 379, 323), (380, 378, 316, 324), (319, 385, 379, 321), (380, 386, 320, 322), (349, 351, 379, 385), (380, 352, 350, 386), (323, 379, 351), (352, 380, 324), (399, 387, 413, 401), (414, 388, 400, 402), (399, 401, 403, 397), (404, 402, 400, 398), (397, 403, 405, 395), (406, 404, 398, 396), (395, 405, 407, 393), (408, 406, 396, 394), (393, 407, 409, 391), (410, 408, 394, 392), (391, 409, 411, 389), (412, 410, 392, 390), (409, 419, 417, 411), (418, 420, 410, 412), (407, 421, 419, 409), (420, 422, 408, 410), (405, 423, 421, 407), (422, 424, 406, 408), (403, 425, 423, 405), (424, 426, 404, 406), (401, 427, 425, 403), (426, 428, 402, 404), (401, 413, 415, 427), (416, 414, 402, 428), (317, 319, 443, 441), (444, 320, 318, 442), (319, 389, 411, 443), (412, 390, 320, 444), (309, 317, 441, 311), (442, 318, 310, 312), (381, 429, 413, 387), (414, 430, 382, 388), (411, 417, 439, 443), (440, 418, 412, 444), (437, 445, 443, 439), (444, 446, 438, 440), (433, 445, 437, 435), (438, 446, 434, 436), (431, 447, 445, 433), (446, 448, 432, 434), (429, 447, 431, 449), (432, 448, 430, 450), (413, 429, 449, 415), (450, 430, 414, 416), (311, 447, 429, 381), (430, 448, 312, 382), (311, 441, 445, 447), (446, 442, 312, 448), (441, 443, 445), (446, 444, 442), (415, 449, 451, 475), (452, 450, 416, 476), (449, 431, 461, 451), (462, 432, 450, 452), (431, 433, 459, 461), (460, 434, 432, 462), (433, 435, 457, 459), (458, 436, 434, 460), (435, 437, 455, 457), (456, 438, 436, 458), (437, 439, 453, 455), (454, 440, 438, 456), (439, 417, 473, 453), (474, 418, 440, 454), (427, 415, 475, 463), (476, 416, 428, 464), (425, 427, 463, 465), (464, 428, 426, 466), (423, 425, 465, 467), (466, 426, 424, 468), (421, 423, 467, 469), (468, 424, 422, 470), (419, 421, 469, 471), (470, 422, 420, 472), (417, 419, 471, 473), (472, 420, 418, 474), (457, 455, 479, 477), (480, 456, 458, 478), (477, 479, 481, 483), (482, 480, 478, 484), (483, 481, 487, 485), (488, 482, 484, 486), (485, 487, 489, 491), (490, 488, 486, 492), (463, 475, 485, 491), (486, 476, 464, 492), (451, 483, 485, 475), (486, 484, 452, 476), (451, 461, 477, 483), (478, 462, 452, 484), (457, 477, 461, 459), (462, 478, 458, 460), (453, 473, 479, 455), (480, 474, 454, 456), (471, 481, 479, 473), (480, 482, 472, 474), (469, 487, 481, 471), (482, 488, 470, 472), (467, 489, 487, 469), (488, 490, 468, 470), (465, 491, 489, 467), (490, 492, 466, 468), (463, 491, 465), (466, 492, 464), (391, 389, 503, 501), (504, 390, 392, 502), (393, 391, 501, 499), (502, 392, 394, 500), (395, 393, 499, 497), (500, 394, 396, 498), (397, 395, 497, 495), (498, 396, 398, 496), (399, 397, 495, 493), (496, 398, 400, 494), (387, 399, 493, 505), (494, 400, 388, 506), (493, 501, 503, 505), (504, 502, 494, 506), (493, 495, 499, 501), (500, 496, 494, 502), (495, 497, 499), (500, 498, 496), (313, 381, 387, 505), (388, 382, 314, 506), (313, 505, 503, 321), (504, 506, 314, 322), (319, 321, 503, 389), (504, 322, 320, 390)])
_uv = me_suzanne.uv_layers.new(name='UVMap')
_uv.uv.foreach_set('vector', [0.891, 0.5901, 0.8706, 0.5896, 0.8601, 0.5601, 0.9046, 0.5594, 0.8562, 0.8505, 0.8681, 0.8215, 0.8884, 0.822, 0.9006, 0.8532, 0.9046, 0.5594, 0.8601, 0.5601, 0.853, 0.5216, 0.9202, 0.5245, 0.8475, 0.8887, 0.8562, 0.8505, 0.9006, 0.8532, 0.9147, 0.8887, 0.8601, 0.5601, 0.8289, 0.5908, 0.7985, 0.5695, 0.853, 0.5216, 0.7951, 0.8384, 0.8264, 0.8185, 0.8562, 0.8505, 0.8475, 0.8887, 0.8706, 0.5896, 0.8544, 0.6048, 0.8289, 0.5908, 0.8601, 0.5601, 0.8264, 0.8185, 0.8525, 0.8057, 0.8681, 0.8215, 0.8562, 0.8505, 0.8544, 0.6048, 0.8541, 0.6255, 0.8282, 0.6334, 0.8289, 0.5908, 0.8276, 0.776, 0.8532, 0.785, 0.8525, 0.8057, 0.8264, 0.8185, 0.8289, 0.5908, 0.8282, 0.6334, 0.791, 0.6454, 0.7985, 0.5695, 0.791, 0.7622, 0.8276, 0.776, 0.8264, 0.8185, 0.7951, 0.8384, 0.8282, 0.6334, 0.8552, 0.6685, 0.8424, 0.7025, 0.791, 0.6454, 0.8448, 0.7075, 0.8561, 0.742, 0.8276, 0.776, 0.791, 0.7622, 0.8541, 0.6255, 0.8675, 0.6423, 0.8552, 0.6685, 0.8282, 0.6334, 0.8561, 0.742, 0.8673, 0.7688, 0.8532, 0.785, 0.8276, 0.776, 0.8675, 0.6423, 0.8905, 0.6419, 0.9004, 0.667, 0.8552, 0.6685, 0.9012, 0.7456, 0.8902, 0.7702, 0.8673, 0.7688, 0.8561, 0.742, 0.8552, 0.6685, 0.9004, 0.667, 0.9189, 0.6997, 0.8424, 0.7025, 0.9212, 0.7137, 0.9012, 0.7456, 0.8561, 0.742, 0.8448, 0.7075, 0.9004, 0.667, 0.9319, 0.6368, 0.9684, 0.6453, 0.9189, 0.6997, 0.9682, 0.7702, 0.9314, 0.7771, 0.9012, 0.7456, 0.9212, 0.7137, 0.8905, 0.6419, 0.9059, 0.6279, 0.9319, 0.6368, 0.9004, 0.667, 0.9314, 0.7771, 0.905, 0.7849, 0.8902, 0.7702, 0.9012, 0.7456, 0.9059, 0.6279, 0.9062, 0.6057, 0.9337, 0.593, 0.9319, 0.6368, 0.9312, 0.8209, 0.9044, 0.807, 0.905, 0.7849, 0.9314, 0.7771, 0.9319, 0.6368, 0.9337, 0.593, 0.9684, 0.5738, 0.9684, 0.6453, 0.965, 0.8417, 0.9312, 0.8209, 0.9314, 0.7771, 0.9682, 0.7702, 0.9337, 0.593, 0.9046, 0.5594, 0.9202, 0.5245, 0.9684, 0.5738, 0.9147, 0.8887, 0.9006, 0.8532, 0.9312, 0.8209, 0.965, 0.8417, 0.9062, 0.6057, 0.891, 0.5901, 0.9046, 0.5594, 0.9337, 0.593, 0.9006, 0.8532, 0.8884, 0.822, 0.9044, 0.807, 0.9312, 0.8209, 0.891, 0.5901, 0.9062, 0.6057, 0.9024, 0.6079, 0.8896, 0.5933, 0.9006, 0.8047, 0.9044, 0.807, 0.8884, 0.822, 0.8872, 0.8187, 0.9062, 0.6057, 0.9059, 0.6279, 0.8998, 0.6263, 0.9024, 0.6079, 0.8988, 0.7862, 0.905, 0.7849, 0.9044, 0.807, 0.9006, 0.8047, 0.9059, 0.6279, 0.8905, 0.6419, 0.8878, 0.6365, 0.8998, 0.6263, 0.8874, 0.7754, 0.8902, 0.7702, 0.905, 0.7849, 0.8988, 0.7862, 0.8905, 0.6419, 0.8675, 0.6423, 0.8709, 0.6352, 0.8878, 0.6365, 0.8704, 0.776, 0.8673, 0.7688, 0.8902, 0.7702, 0.8874, 0.7754, 0.8675, 0.6423, 0.8541, 0.6255, 0.8599, 0.6239, 0.8709, 0.6352, 0.8589, 0.7868, 0.8532, 0.785, 0.8673, 0.7688, 0.8704, 0.776, 0.8541, 0.6255, 0.8544, 0.6048, 0.8597, 0.6082, 0.8599, 0.6239, 0.8579, 0.8025, 0.8525, 0.8057, 0.8532, 0.785, 0.8589, 0.7868, 0.8544, 0.6048, 0.8706, 0.5896, 0.8717, 0.594, 0.8597, 0.6082, 0.8693, 0.8172, 0.8681, 0.8215, 0.8525, 0.8057, 0.8579, 0.8025, 0.8706, 0.5896, 0.891, 0.5901, 0.8896, 0.5933, 0.8717, 0.594, 0.8872, 0.8187, 0.8884, 0.822, 0.8681, 0.8215, 0.8693, 0.8172, 0.8794, 0.6165, 0.8717, 0.594, 0.8896, 0.5933, 0.8872, 0.8187, 0.8693, 0.8172, 0.878, 0.7951, 0.8597, 0.6082, 0.8717, 0.594, 0.8794, 0.6165, 0.878, 0.7951, 0.8693, 0.8172, 0.8579, 0.8025, 0.8794, 0.6165, 0.8599, 0.6239, 0.8597, 0.6082, 0.8579, 0.8025, 0.8589, 0.7868, 0.878, 0.7951, 0.8794, 0.6165, 0.8709, 0.6352, 0.8599, 0.6239, 0.8589, 0.7868, 0.8704, 0.776, 0.878, 0.7951, 0.8794, 0.6165, 0.8878, 0.6365, 0.8709, 0.6352, 0.8704, 0.776, 0.8874, 0.7754, 0.878, 0.7951, 0.8794, 0.6165, 0.8998, 0.6263, 0.8878, 0.6365, 0.8874, 0.7754, 0.8988, 0.7862, 0.878, 0.7951, 0.8794, 0.6165, 0.9024, 0.6079, 0.8998, 0.6263, 0.8988, 0.7862, 0.9006, 0.8047, 0.878, 0.7951, 0.8794, 0.6165, 0.8896, 0.5933, 0.9024, 0.6079, 0.9006, 0.8047, 0.8872, 0.8187, 0.878, 0.7951, 0.5403, 0.05381, 0.5364, 0.06207, 0.5189, 0.05968, 0.5189, 0.05029, 0.5189, 0.05968, 0.5015, 0.06204, 0.4976, 0.05377, 0.5189, 0.05029, 0.5519, 0.05834, 0.5428, 0.06409, 0.5364, 0.06207, 0.5403, 0.05381, 0.5015, 0.06204, 0.4951, 0.06405, 0.486, 0.05827, 0.4976, 0.05377, 0.5551, 0.0619, 0.5463, 0.07267, 0.5428, 0.06409, 0.5519, 0.05834, 0.4951, 0.06405, 0.4916, 0.07262, 0.4828, 0.06183, 0.486, 0.05827, 0.5638, 0.07659, 0.5483, 0.08489, 0.5463, 0.07267, 0.5551, 0.0619, 0.4916, 0.07262, 0.4895, 0.08486, 0.474, 0.07651, 0.4828, 0.06183, 0.5831, 0.1085, 0.5556, 0.1217, 0.5483, 0.08489, 0.5638, 0.07659, 0.4895, 0.08486, 0.4822, 0.1218, 0.4545, 0.1085, 0.474, 0.07651, 0.6055, 0.1651, 0.6474, 0.2005, 0.6215, 0.2278, 0.5531, 0.2096, 0.4165, 0.2295, 0.3897, 0.2019, 0.432, 0.1656, 0.4853, 0.2101, 0.6474, 0.2005, 0.6764, 0.2332, 0.6648, 0.2532, 0.6215, 0.2278, 0.3727, 0.2564, 0.3603, 0.2359, 0.3897, 0.2019, 0.4165, 0.2295, 0.6764, 0.2332, 0.7153, 0.2654, 0.6839, 0.28, 0.6648, 0.2532, 0.3537, 0.2846, 0.3205, 0.2703, 0.3603, 0.2359, 0.3727, 0.2564, 0.7153, 0.2654, 0.7073, 0.3101, 0.6875, 0.3115, 0.6839, 0.28, 0.3512, 0.3174, 0.3307, 0.3169, 0.3205, 0.2703, 0.3537, 0.2846, 0.7073, 0.3101, 0.6974, 0.3327, 0.6768, 0.3239, 0.6875, 0.3115, 0.3627, 0.3297, 0.342, 0.3397, 0.3307, 0.3169, 0.3512, 0.3174, 0.6974, 0.3327, 0.6628, 0.3725, 0.6391, 0.3573, 0.6768, 0.3239, 0.4028, 0.3621, 0.3793, 0.3787, 0.342, 0.3397, 0.3627, 0.3297, 0.6628, 0.3725, 0.6268, 0.3958, 0.6183, 0.3752, 0.6391, 0.3573, 0.4246, 0.3793, 0.4169, 0.4006, 0.3793, 0.3787, 0.4028, 0.3621, 0.6268, 0.3958, 0.6048, 0.3978, 0.6008, 0.3779, 0.6183, 0.3752, 0.4424, 0.3812, 0.4393, 0.4015, 0.4169, 0.4006, 0.4246, 0.3793, 0.6048, 0.3978, 0.5531, 0.3905, 0.5597, 0.357, 0.6008, 0.3779, 0.4829, 0.3585, 0.4909, 0.3919, 0.4393, 0.4015, 0.4424, 0.3812, 0.5531, 0.3905, 0.5219, 0.386, 0.5211, 0.3439, 0.5597, 0.357, 0.5211, 0.3439, 0.5219, 0.386, 0.4909, 0.3919, 0.4829, 0.3585, 0.5773, 0.3402, 0.5998, 0.3448, 0.6008, 0.3779, 0.5597, 0.357, 0.4424, 0.3812, 0.442, 0.3478, 0.4646, 0.3422, 0.4829, 0.3585, 0.5998, 0.3448, 0.6155, 0.342, 0.6183, 0.3752, 0.6008, 0.3779, 0.4246, 0.3793, 0.426, 0.3456, 0.442, 0.3478, 0.4424, 0.3812, 0.6345, 0.3323, 0.6391, 0.3573, 0.6183, 0.3752, 0.6155, 0.342, 0.4246, 0.3793, 0.4028, 0.3621, 0.4064, 0.3365, 0.426, 0.3456, 0.6624, 0.3128, 0.6768, 0.3239, 0.6391, 0.3573, 0.6345, 0.3323, 0.4028, 0.3621, 0.3627, 0.3297, 0.3771, 0.3177, 0.4064, 0.3365, 0.6684, 0.298, 0.6875, 0.3115, 0.6768, 0.3239, 0.6624, 0.3128, 0.3627, 0.3297, 0.3512, 0.3174, 0.3703, 0.3026, 0.3771, 0.3177, 0.6641, 0.2779, 0.6839, 0.28, 0.6875, 0.3115, 0.6684, 0.298, 0.3512, 0.3174, 0.3537, 0.2846, 0.3741, 0.2818, 0.3703, 0.3026, 0.6392, 0.253, 0.6648, 0.2532, 0.6839, 0.28, 0.6641, 0.2779, 0.3537, 0.2846, 0.3727, 0.2564, 0.3989, 0.2556, 0.3741, 0.2818, 0.614, 0.2427, 0.6215, 0.2278, 0.6648, 0.2532, 0.6392, 0.253, 0.3727, 0.2564, 0.4165, 0.2295, 0.4245, 0.2445, 0.3989, 0.2556, 0.5729, 0.2586, 0.5531, 0.2096, 0.6215, 0.2278, 0.614, 0.2427, 0.4165, 0.2295, 0.4853, 0.2101, 0.4664, 0.2597, 0.4245, 0.2445, 0.5729, 0.2586, 0.5639, 0.272, 0.5198, 0.2489, 0.5531, 0.2096, 0.5198, 0.2489, 0.4759, 0.2731, 0.4664, 0.2597, 0.4853, 0.2101, 0.5773, 0.3402, 0.5597, 0.357, 0.5211, 0.3439, 0.5585, 0.3166, 0.5211, 0.3439, 0.4829, 0.3585, 0.4646, 0.3422, 0.4826, 0.3178, 0.5585, 0.3166, 0.5211, 0.3439, 0.5203, 0.2948, 0.5569, 0.2912, 0.5203, 0.2948, 0.5211, 0.3439, 0.4826, 0.3178, 0.4834, 0.2922, 0.5198, 0.2489, 0.5639, 0.272, 0.5569, 0.2912, 0.5203, 0.2948, 0.4834, 0.2922, 0.4759, 0.2731, 0.5198, 0.2489, 0.5203, 0.2948, 0.5255, 0.06897, 0.5189, 0.0679, 0.5189, 0.05968, 0.5364, 0.06207, 0.5189, 0.05968, 0.5189, 0.0679, 0.5124, 0.06896, 0.5015, 0.06204, 0.5312, 0.07383, 0.5255, 0.06897, 0.5364, 0.06207, 0.5428, 0.06409, 0.5015, 0.06204, 0.5124, 0.06896, 0.5066, 0.07381, 0.4951, 0.06405, 0.531, 0.08743, 0.5312, 0.07383, 0.5428, 0.06409, 0.5463, 0.07267, 0.4951, 0.06405, 0.5066, 0.07381, 0.5068, 0.08742, 0.4916, 0.07262, 0.5556, 0.1217, 0.532, 0.1277, 0.5327, 0.09092, 0.5483, 0.08489, 0.5052, 0.09091, 0.5058, 0.1277, 0.4822, 0.1218, 0.4895, 0.08486, 0.531, 0.08743, 0.5463, 0.07267, 0.5483, 0.08489, 0.5327, 0.09092, 0.4895, 0.08486, 0.4916, 0.07262, 0.5068, 0.08742, 0.5052, 0.09091, 0.5381, 0.1584, 0.519, 0.1517, 0.5189, 0.1284, 0.532, 0.1277, 0.5189, 0.1284, 0.519, 0.1517, 0.4999, 0.1584, 0.5058, 0.1277, 0.5327, 0.09092, 0.532, 0.1277, 0.5189, 0.1284, 0.5189, 0.09395, 0.5189, 0.1284, 0.5058, 0.1277, 0.5052, 0.09091, 0.5189, 0.09395, 0.5189, 0.08518, 0.531, 0.08743, 0.5327, 0.09092, 0.5189, 0.09395, 0.5052, 0.09091, 0.5068, 0.08742, 0.5189, 0.08518, 0.5189, 0.09395, 0.5484, 0.1736, 0.538, 0.176, 0.5352, 0.1668, 0.5381, 0.1584, 0.5028, 0.1669, 0.5001, 0.176, 0.4897, 0.1737, 0.4999, 0.1584, 0.5443, 0.1934, 0.5372, 0.1876, 0.538, 0.176, 0.5484, 0.1736, 0.5001, 0.176, 0.5009, 0.1876, 0.494, 0.1934, 0.4897, 0.1737, 0.5198, 0.2008, 0.5288, 0.1918, 0.5372, 0.1876, 0.5443, 0.1934, 0.5009, 0.1876, 0.5092, 0.1916, 0.5198, 0.2008, 0.494, 0.1934, 0.5176, 0.1906, 0.5191, 0.1854, 0.5288, 0.1918, 0.5198, 0.2008, 0.5092, 0.1916, 0.5191, 0.1854, 0.5176, 0.1906, 0.5198, 0.2008, 0.519, 0.1517, 0.5381, 0.1584, 0.5352, 0.1668, 0.519, 0.159, 0.5028, 0.1669, 0.4999, 0.1584, 0.519, 0.1517, 0.519, 0.159, 0.519, 0.159, 0.5352, 0.1668, 0.5311, 0.1716, 0.519, 0.1656, 0.5069, 0.1717, 0.5028, 0.1669, 0.519, 0.159, 0.519, 0.1656, 0.5191, 0.1854, 0.5191, 0.1795, 0.5282, 0.1863, 0.5288, 0.1918, 0.5098, 0.1863, 0.5191, 0.1795, 0.5191, 0.1854, 0.5092, 0.1916, 0.5288, 0.1918, 0.5282, 0.1863, 0.5335, 0.1842, 0.5372, 0.1876, 0.5045, 0.1842, 0.5098, 0.1863, 0.5092, 0.1916, 0.5009, 0.1876, 0.5372, 0.1876, 0.5335, 0.1842, 0.5334, 0.1767, 0.538, 0.176, 0.5046, 0.1768, 0.5045, 0.1842, 0.5009, 0.1876, 0.5001, 0.176, 0.538, 0.176, 0.5334, 0.1767, 0.5311, 0.1716, 0.5352, 0.1668, 0.5069, 0.1717, 0.5046, 0.1768, 0.5001, 0.176, 0.5028, 0.1669, 0.5191, 0.1795, 0.5334, 0.1767, 0.5335, 0.1842, 0.5282, 0.1863, 0.5045, 0.1842, 0.5046, 0.1768, 0.5191, 0.1795, 0.5098, 0.1863, 0.5191, 0.1795, 0.519, 0.1656, 0.5311, 0.1716, 0.5334, 0.1767, 0.5069, 0.1717, 0.519, 0.1656, 0.5191, 0.1795, 0.5046, 0.1768, 0.5198, 0.2008, 0.5443, 0.1934, 0.5531, 0.2096, 0.5198, 0.2489, 0.4853, 0.2101, 0.494, 0.1934, 0.5198, 0.2008, 0.5198, 0.2489, 0.5443, 0.1934, 0.5484, 0.1736, 0.5616, 0.1678, 0.5531, 0.2096, 0.4764, 0.168, 0.4897, 0.1737, 0.494, 0.1934, 0.4853, 0.2101, 0.5484, 0.1736, 0.5381, 0.1584, 0.5595, 0.1493, 0.5616, 0.1678, 0.4784, 0.1494, 0.4999, 0.1584, 0.4897, 0.1737, 0.4764, 0.168, 0.5381, 0.1584, 0.532, 0.1277, 0.5556, 0.1217, 0.5595, 0.1493, 0.4822, 0.1218, 0.5058, 0.1277, 0.4999, 0.1584, 0.4784, 0.1494, 0.5831, 0.1085, 0.5961, 0.1334, 0.5595, 0.1493, 0.5556, 0.1217, 0.4784, 0.1494, 0.4414, 0.1336, 0.4545, 0.1085, 0.4822, 0.1218, 0.5961, 0.1334, 0.6012, 0.1479, 0.5616, 0.1678, 0.5595, 0.1493, 0.4764, 0.168, 0.4363, 0.1482, 0.4414, 0.1336, 0.4784, 0.1494, 0.6055, 0.1651, 0.5531, 0.2096, 0.5616, 0.1678, 0.6012, 0.1479, 0.4764, 0.168, 0.4853, 0.2101, 0.432, 0.1656, 0.4363, 0.1482, 0.531, 0.08743, 0.5189, 0.08518, 0.5189, 0.08387, 0.5289, 0.08496, 0.5189, 0.08387, 0.5189, 0.08518, 0.5068, 0.08742, 0.5089, 0.08495, 0.5312, 0.07383, 0.531, 0.08743, 0.5289, 0.08496, 0.529, 0.07543, 0.5089, 0.08495, 0.5068, 0.08742, 0.5066, 0.07381, 0.5088, 0.07542, 0.5255, 0.06897, 0.5312, 0.07383, 0.529, 0.07543, 0.5238, 0.07051, 0.5088, 0.07542, 0.5066, 0.07381, 0.5124, 0.06896, 0.5141, 0.0705, 0.5189, 0.0679, 0.5255, 0.06897, 0.5238, 0.07051, 0.5189, 0.06947, 0.5141, 0.0705, 0.5124, 0.06896, 0.5189, 0.0679, 0.5189, 0.06947, 0.5189, 0.06947, 0.5238, 0.07051, 0.5216, 0.07497, 0.5189, 0.07426, 0.5163, 0.07497, 0.5141, 0.0705, 0.5189, 0.06947, 0.5189, 0.07426, 0.5238, 0.07051, 0.529, 0.07543, 0.5242, 0.07669, 0.5216, 0.07497, 0.5136, 0.07668, 0.5088, 0.07542, 0.5141, 0.0705, 0.5163, 0.07497, 0.529, 0.07543, 0.5289, 0.08496, 0.5246, 0.07989, 0.5242, 0.07669, 0.5133, 0.07988, 0.5089, 0.08495, 0.5088, 0.07542, 0.5136, 0.07668, 0.5289, 0.08496, 0.5189, 0.08387, 0.5189, 0.07933, 0.5246, 0.07989, 0.5189, 0.07933, 0.5189, 0.08387, 0.5089, 0.08495, 0.5133, 0.07988, 0.5189, 0.07933, 0.5189, 0.07426, 0.5216, 0.07497, 0.5246, 0.07989, 0.5163, 0.07497, 0.5189, 0.07426, 0.5189, 0.07933, 0.5133, 0.07988, 0.5246, 0.07989, 0.5216, 0.07497, 0.5242, 0.07669, 0.5136, 0.07668, 0.5163, 0.07497, 0.5133, 0.07988, 0.5569, 0.2912, 0.5639, 0.272, 0.5718, 0.2773, 0.5684, 0.2929, 0.4681, 0.2786, 0.4759, 0.2731, 0.4834, 0.2922, 0.472, 0.2943, 0.5585, 0.3166, 0.5569, 0.2912, 0.5684, 0.2929, 0.5731, 0.3114, 0.472, 0.2943, 0.4834, 0.2922, 0.4826, 0.3178, 0.4678, 0.3131, 0.5773, 0.3402, 0.5585, 0.3166, 0.5731, 0.3114, 0.5849, 0.3277, 0.4678, 0.3131, 0.4826, 0.3178, 0.4646, 0.3422, 0.4565, 0.33, 0.5639, 0.272, 0.5729, 0.2586, 0.5807, 0.2666, 0.5718, 0.2773, 0.4587, 0.268, 0.4664, 0.2597, 0.4759, 0.2731, 0.4681, 0.2786, 0.5729, 0.2586, 0.614, 0.2427, 0.6117, 0.2557, 0.5807, 0.2666, 0.4271, 0.2577, 0.4245, 0.2445, 0.4664, 0.2597, 0.4587, 0.268, 0.614, 0.2427, 0.6392, 0.253, 0.6325, 0.2629, 0.6117, 0.2557, 0.4061, 0.2655, 0.3989, 0.2556, 0.4245, 0.2445, 0.4271, 0.2577, 0.6392, 0.253, 0.6641, 0.2779, 0.6537, 0.28, 0.6325, 0.2629, 0.3849, 0.2836, 0.3741, 0.2818, 0.3989, 0.2556, 0.4061, 0.2655, 0.6641, 0.2779, 0.6684, 0.298, 0.6561, 0.2976, 0.6537, 0.28, 0.383, 0.3019, 0.3703, 0.3026, 0.3741, 0.2818, 0.3849, 0.2836, 0.6684, 0.298, 0.6624, 0.3128, 0.6528, 0.3102, 0.6561, 0.2976, 0.3869, 0.3146, 0.3771, 0.3177, 0.3703, 0.3026, 0.383, 0.3019, 0.6624, 0.3128, 0.6345, 0.3323, 0.629, 0.3239, 0.6528, 0.3102, 0.4116, 0.3277, 0.4064, 0.3365, 0.3771, 0.3177, 0.3869, 0.3146, 0.6345, 0.3323, 0.6155, 0.342, 0.6144, 0.332, 0.629, 0.3239, 0.4267, 0.3354, 0.426, 0.3456, 0.4064, 0.3365, 0.4116, 0.3277, 0.6155, 0.342, 0.5998, 0.3448, 0.601, 0.3336, 0.6144, 0.332, 0.4403, 0.3365, 0.442, 0.3478, 0.426, 0.3456, 0.4267, 0.3354, 0.5998, 0.3448, 0.5773, 0.3402, 0.5849, 0.3277, 0.601, 0.3336, 0.4565, 0.33, 0.4646, 0.3422, 0.442, 0.3478, 0.4403, 0.3365, 0.601, 0.3336, 0.5849, 0.3277, 0.5906, 0.3215, 0.6018, 0.3285, 0.4504, 0.3239, 0.4565, 0.33, 0.4403, 0.3365, 0.4394, 0.3313, 0.6144, 0.332, 0.601, 0.3336, 0.6018, 0.3285, 0.6133, 0.3271, 0.4394, 0.3313, 0.4403, 0.3365, 0.4267, 0.3354, 0.4276, 0.3304, 0.629, 0.3239, 0.6144, 0.332, 0.6133, 0.3271, 0.6269, 0.3205, 0.4276, 0.3304, 0.4267, 0.3354, 0.4116, 0.3277, 0.4136, 0.3242, 0.6528, 0.3102, 0.629, 0.3239, 0.6269, 0.3205, 0.6462, 0.3064, 0.4136, 0.3242, 0.4116, 0.3277, 0.3869, 0.3146, 0.3934, 0.3105, 0.6561, 0.2976, 0.6528, 0.3102, 0.6462, 0.3064, 0.6495, 0.2962, 0.3934, 0.3105, 0.3869, 0.3146, 0.383, 0.3019, 0.3897, 0.3002, 0.6537, 0.28, 0.6561, 0.2976, 0.6495, 0.2962, 0.6478, 0.2835, 0.3897, 0.3002, 0.383, 0.3019, 0.3849, 0.2836, 0.391, 0.2871, 0.6325, 0.2629, 0.6537, 0.28, 0.6478, 0.2835, 0.6298, 0.2673, 0.391, 0.2871, 0.3849, 0.2836, 0.4061, 0.2655, 0.4089, 0.27, 0.6117, 0.2557, 0.6325, 0.2629, 0.6298, 0.2673, 0.6126, 0.2616, 0.4089, 0.27, 0.4061, 0.2655, 0.4271, 0.2577, 0.4263, 0.2637, 0.5807, 0.2666, 0.6117, 0.2557, 0.6126, 0.2616, 0.5852, 0.271, 0.4263, 0.2637, 0.4271, 0.2577, 0.4587, 0.268, 0.4544, 0.2726, 0.5718, 0.2773, 0.5807, 0.2666, 0.5852, 0.271, 0.5781, 0.2819, 0.4544, 0.2726, 0.4587, 0.268, 0.4681, 0.2786, 0.4618, 0.2834, 0.5849, 0.3277, 0.5731, 0.3114, 0.5795, 0.3093, 0.5906, 0.3215, 0.4612, 0.3112, 0.4678, 0.3131, 0.4565, 0.33, 0.4504, 0.3239, 0.5731, 0.3114, 0.5684, 0.2929, 0.5775, 0.2938, 0.5795, 0.3093, 0.4628, 0.2954, 0.472, 0.2943, 0.4678, 0.3131, 0.4612, 0.3112, 0.5684, 0.2929, 0.5718, 0.2773, 0.5781, 0.2819, 0.5775, 0.2938, 0.4618, 0.2834, 0.4681, 0.2786, 0.472, 0.2943, 0.4628, 0.2954, 0.5219, 0.386, 0.5531, 0.3905, 0.5532, 0.4331, 0.523, 0.4336, 0.4928, 0.4345, 0.4909, 0.3919, 0.5219, 0.386, 0.523, 0.4336, 0.5531, 0.3905, 0.6048, 0.3978, 0.6098, 0.4315, 0.5532, 0.4331, 0.4359, 0.4357, 0.4393, 0.4015, 0.4909, 0.3919, 0.4928, 0.4345, 0.6048, 0.3978, 0.6268, 0.3958, 0.6482, 0.4193, 0.6098, 0.4315, 0.3965, 0.4254, 0.4169, 0.4006, 0.4393, 0.4015, 0.4359, 0.4357, 0.6268, 0.3958, 0.6628, 0.3725, 0.6921, 0.3883, 0.6482, 0.4193, 0.3503, 0.3962, 0.3793, 0.3787, 0.4169, 0.4006, 0.3965, 0.4254, 0.6628, 0.3725, 0.6974, 0.3327, 0.7263, 0.3418, 0.6921, 0.3883, 0.3128, 0.3506, 0.342, 0.3397, 0.3793, 0.3787, 0.3503, 0.3962, 0.6974, 0.3327, 0.7073, 0.3101, 0.7359, 0.3121, 0.7263, 0.3418, 0.3011, 0.3206, 0.3307, 0.3169, 0.342, 0.3397, 0.3128, 0.3506, 0.7073, 0.3101, 0.7153, 0.2654, 0.7299, 0.2564, 0.7359, 0.3121, 0.3049, 0.2611, 0.3205, 0.2703, 0.3307, 0.3169, 0.3011, 0.3206, 0.7153, 0.2654, 0.6764, 0.2332, 0.6982, 0.2169, 0.7299, 0.2564, 0.3374, 0.2192, 0.3603, 0.2359, 0.3205, 0.2703, 0.3049, 0.2611, 0.6764, 0.2332, 0.6474, 0.2005, 0.6631, 0.1907, 0.6982, 0.2169, 0.3735, 0.1919, 0.3897, 0.2019, 0.3603, 0.2359, 0.3374, 0.2192, 0.6269, 0.01561, 0.6494, 0.02238, 0.6605, 0.07608, 0.6214, 0.04809, 0.3768, 0.0753, 0.3888, 0.02159, 0.4113, 0.01513, 0.4164, 0.04763, 0.5675, 0.000144, 0.6269, 0.01561, 0.6214, 0.04809, 0.5772, 0.0328, 0.4164, 0.04763, 0.4113, 0.01513, 0.4706, 0.000144, 0.4608, 0.03266, 0.5189, 0.02489, 0.5675, 0.000144, 0.5772, 0.0328, 0.5474, 0.04172, 0.4608, 0.03266, 0.4706, 0.000144, 0.5189, 0.02489, 0.4905, 0.04167, 0.5403, 0.05381, 0.5189, 0.05029, 0.5189, 0.02489, 0.5474, 0.04172, 0.5189, 0.02489, 0.5189, 0.05029, 0.4976, 0.05377, 0.4905, 0.04167, 0.5519, 0.05834, 0.5403, 0.05381, 0.5474, 0.04172, 0.5581, 0.05387, 0.4905, 0.04167, 0.4976, 0.05377, 0.486, 0.05827, 0.4798, 0.05378, 0.5551, 0.0619, 0.5519, 0.05834, 0.5581, 0.05387, 0.577, 0.058, 0.4798, 0.05378, 0.486, 0.05827, 0.4828, 0.06183, 0.4609, 0.05785, 0.5638, 0.07659, 0.5551, 0.0619, 0.577, 0.058, 0.6117, 0.07827, 0.4609, 0.05785, 0.4828, 0.06183, 0.474, 0.07651, 0.4259, 0.07799, 0.577, 0.058, 0.5772, 0.0328, 0.6214, 0.04809, 0.6117, 0.07827, 0.4164, 0.04763, 0.4608, 0.03266, 0.4609, 0.05785, 0.4259, 0.07799, 0.577, 0.058, 0.5581, 0.05387, 0.5474, 0.04172, 0.5772, 0.0328, 0.4905, 0.04167, 0.4798, 0.05378, 0.4609, 0.05785, 0.4608, 0.03266, 0.6267, 0.1114, 0.6117, 0.07827, 0.6214, 0.04809, 0.6605, 0.07608, 0.4164, 0.04763, 0.4259, 0.07799, 0.4106, 0.1112, 0.3768, 0.0753, 0.5831, 0.1085, 0.5638, 0.07659, 0.6117, 0.07827, 0.6267, 0.1114, 0.4259, 0.07799, 0.474, 0.07651, 0.4545, 0.1085, 0.4106, 0.1112, 0.5961, 0.1334, 0.6295, 0.1305, 0.6235, 0.1468, 0.6012, 0.1479, 0.4137, 0.1472, 0.4076, 0.1306, 0.4414, 0.1336, 0.4363, 0.1482, 0.5831, 0.1085, 0.6267, 0.1114, 0.6295, 0.1305, 0.5961, 0.1334, 0.4076, 0.1306, 0.4106, 0.1112, 0.4545, 0.1085, 0.4414, 0.1336, 0.6055, 0.1651, 0.6012, 0.1479, 0.6235, 0.1468, 0.6193, 0.1598, 0.4137, 0.1472, 0.4363, 0.1482, 0.432, 0.1656, 0.418, 0.1604, 0.6055, 0.1651, 0.6193, 0.1598, 0.6631, 0.1907, 0.6474, 0.2005, 0.3735, 0.1919, 0.418, 0.1604, 0.432, 0.1656, 0.3897, 0.2019, 0.9459, 0.07957, 0.8862, 0.1218, 0.8491, 0.09973, 0.8918, 0.03692, 0.1831, 0.09213, 0.1413, 0.1125, 0.07896, 0.06072, 0.1423, 0.02147, 0.8918, 0.03692, 0.8491, 0.09973, 0.7885, 0.08083, 0.8056, 0.01079, 0.2464, 0.07651, 0.1831, 0.09213, 0.1423, 0.02147, 0.2326, 0.003484, 0.8056, 0.01079, 0.7885, 0.08083, 0.687, 0.0772, 0.6724, 0.0222, 0.3499, 0.07596, 0.2464, 0.07651, 0.2326, 0.003484, 0.366, 0.02099, 0.6724, 0.0222, 0.687, 0.0772, 0.6605, 0.07608, 0.6494, 0.02238, 0.3768, 0.0753, 0.3499, 0.07596, 0.366, 0.02099, 0.3888, 0.02159, 0.6267, 0.1114, 0.6605, 0.07608, 0.687, 0.0772, 0.6295, 0.1305, 0.3499, 0.07596, 0.3768, 0.0753, 0.4106, 0.1112, 0.4076, 0.1306, 0.7299, 0.2564, 0.6982, 0.2169, 0.7602, 0.1932, 0.789, 0.2333, 0.2716, 0.1939, 0.3374, 0.2192, 0.3049, 0.2611, 0.2413, 0.237, 0.9945, 0.1677, 0.9091, 0.1833, 0.8862, 0.1218, 0.9459, 0.07957, 0.1413, 0.1125, 0.1079, 0.1791, 0.01183, 0.1554, 0.07896, 0.06072, 0.9117, 0.4024, 0.8629, 0.3386, 0.8941, 0.3019, 0.9629, 0.3448, 0.1238, 0.3155, 0.1606, 0.3568, 0.1064, 0.4327, 0.04397, 0.367, 0.9629, 0.3448, 0.8941, 0.3019, 0.9154, 0.2598, 0.9999, 0.2546, 0.09896, 0.267, 0.1238, 0.3155, 0.04397, 0.367, 0.000144, 0.2591, 0.9999, 0.2546, 0.9154, 0.2598, 0.9091, 0.1833, 0.9945, 0.1677, 0.1079, 0.1791, 0.09896, 0.267, 0.000144, 0.2591, 0.01183, 0.1554, 0.7495, 0.3347, 0.7359, 0.3121, 0.7663, 0.3008, 0.7892, 0.3137, 0.2674, 0.3101, 0.3011, 0.3206, 0.2882, 0.3465, 0.243, 0.3256, 0.7892, 0.3137, 0.7663, 0.3008, 0.8153, 0.2764, 0.8462, 0.2934, 0.2131, 0.2852, 0.2674, 0.3101, 0.243, 0.3256, 0.1785, 0.305, 0.8462, 0.2934, 0.8153, 0.2764, 0.845, 0.2564, 0.8735, 0.2659, 0.1797, 0.2633, 0.2131, 0.2852, 0.1785, 0.305, 0.1471, 0.2743, 0.8735, 0.2659, 0.845, 0.2564, 0.8591, 0.2282, 0.887, 0.2338, 0.1628, 0.2317, 0.1797, 0.2633, 0.1471, 0.2743, 0.1315, 0.2376, 0.8424, 0.1952, 0.875, 0.1847, 0.887, 0.2338, 0.8591, 0.2282, 0.1315, 0.2376, 0.1452, 0.1827, 0.1768, 0.1962, 0.1628, 0.2317, 0.9091, 0.1833, 0.9154, 0.2598, 0.887, 0.2338, 0.875, 0.1847, 0.1315, 0.2376, 0.09896, 0.267, 0.1079, 0.1791, 0.1452, 0.1827, 0.9154, 0.2598, 0.8941, 0.3019, 0.8735, 0.2659, 0.887, 0.2338, 0.1471, 0.2743, 0.1238, 0.3155, 0.09896, 0.267, 0.1315, 0.2376, 0.8941, 0.3019, 0.8629, 0.3386, 0.8462, 0.2934, 0.8735, 0.2659, 0.1785, 0.305, 0.1606, 0.3568, 0.1238, 0.3155, 0.1471, 0.2743, 0.8629, 0.3386, 0.7943, 0.3641, 0.7892, 0.3137, 0.8462, 0.2934, 0.243, 0.3256, 0.2398, 0.3826, 0.1606, 0.3568, 0.1785, 0.305, 0.7702, 0.3795, 0.7495, 0.3347, 0.7892, 0.3137, 0.7943, 0.3641, 0.243, 0.3256, 0.2882, 0.3465, 0.2681, 0.3987, 0.2398, 0.3826, 0.8455, 0.45, 0.7943, 0.3641, 0.8629, 0.3386, 0.9117, 0.4024, 0.1606, 0.3568, 0.2398, 0.3826, 0.1853, 0.4841, 0.1064, 0.4327, 0.8159, 0.4454, 0.7706, 0.4443, 0.7557, 0.4186, 0.7702, 0.3795, 0.287, 0.4429, 0.2714, 0.4733, 0.2193, 0.4772, 0.2681, 0.3987, 0.8159, 0.4454, 0.7702, 0.3795, 0.7943, 0.3641, 0.8455, 0.45, 0.2398, 0.3826, 0.2681, 0.3987, 0.2193, 0.4772, 0.1853, 0.4841, 0.8198, 0.4681, 0.8159, 0.4454, 0.8455, 0.45, 0.1853, 0.4841, 0.2193, 0.4772, 0.2159, 0.5036, 0.7359, 0.3121, 0.7299, 0.2564, 0.789, 0.2333, 0.7663, 0.3008, 0.2413, 0.237, 0.3049, 0.2611, 0.3011, 0.3206, 0.2674, 0.3101, 0.789, 0.2333, 0.8096, 0.2339, 0.8153, 0.2764, 0.7663, 0.3008, 0.2131, 0.2852, 0.2192, 0.2374, 0.2413, 0.237, 0.2674, 0.3101, 0.8096, 0.2339, 0.8293, 0.2196, 0.845, 0.2564, 0.8153, 0.2764, 0.1797, 0.2633, 0.1991, 0.2225, 0.2192, 0.2374, 0.2131, 0.2852, 0.8424, 0.1952, 0.8591, 0.2282, 0.845, 0.2564, 0.8293, 0.2196, 0.1797, 0.2633, 0.1628, 0.2317, 0.1768, 0.1962, 0.1991, 0.2225, 0.687, 0.0772, 0.7885, 0.08083, 0.7865, 0.1176, 0.7155, 0.1397, 0.2467, 0.1148, 0.2464, 0.07651, 0.3499, 0.07596, 0.3195, 0.1394, 0.7602, 0.1932, 0.7155, 0.1397, 0.7865, 0.1176, 0.7855, 0.1523, 0.2467, 0.1148, 0.3195, 0.1394, 0.2716, 0.1939, 0.246, 0.151, 0.6982, 0.2169, 0.6631, 0.1907, 0.7155, 0.1397, 0.7602, 0.1932, 0.3195, 0.1394, 0.3735, 0.1919, 0.3374, 0.2192, 0.2716, 0.1939, 0.6631, 0.1907, 0.6235, 0.1468, 0.6295, 0.1305, 0.7155, 0.1397, 0.4076, 0.1306, 0.4137, 0.1472, 0.3735, 0.1919, 0.3195, 0.1394, 0.6295, 0.1305, 0.687, 0.0772, 0.7155, 0.1397, 0.3195, 0.1394, 0.3499, 0.07596, 0.4076, 0.1306, 0.6631, 0.1907, 0.6193, 0.1598, 0.6235, 0.1468, 0.4137, 0.1472, 0.418, 0.1604, 0.3735, 0.1919, 0.8424, 0.1952, 0.8374, 0.1564, 0.8582, 0.1378, 0.875, 0.1847, 0.1717, 0.1323, 0.1966, 0.1552, 0.1768, 0.1962, 0.1452, 0.1827, 0.9091, 0.1833, 0.875, 0.1847, 0.8582, 0.1378, 0.8862, 0.1218, 0.1717, 0.1323, 0.1452, 0.1827, 0.1079, 0.1791, 0.1413, 0.1125, 0.7855, 0.1523, 0.7865, 0.1176, 0.8582, 0.1378, 0.8374, 0.1564, 0.1717, 0.1323, 0.2467, 0.1148, 0.246, 0.151, 0.1966, 0.1552, 0.7885, 0.08083, 0.8491, 0.09973, 0.8582, 0.1378, 0.7865, 0.1176, 0.1717, 0.1323, 0.1831, 0.09213, 0.2464, 0.07651, 0.2467, 0.1148, 0.8862, 0.1218, 0.8582, 0.1378, 0.8491, 0.09973, 0.1831, 0.09213, 0.1717, 0.1323, 0.1413, 0.1125, 0.5062, 0.9049, 0.4324, 0.8949, 0.4388, 0.8702, 0.4911, 0.8817, 0.3159, 0.8682, 0.3216, 0.8932, 0.2472, 0.9012, 0.263, 0.8783, 0.5062, 0.9049, 0.4911, 0.8817, 0.5728, 0.8605, 0.6048, 0.8799, 0.1815, 0.8547, 0.263, 0.8783, 0.2472, 0.9012, 0.1487, 0.8733, 0.6048, 0.8799, 0.5728, 0.8605, 0.5864, 0.794, 0.62, 0.7916, 0.1697, 0.7875, 0.1815, 0.8547, 0.1487, 0.8733, 0.1361, 0.7841, 0.62, 0.7916, 0.5864, 0.794, 0.549, 0.7464, 0.5638, 0.7392, 0.2087, 0.7409, 0.1697, 0.7875, 0.1361, 0.7841, 0.1941, 0.7332, 0.5638, 0.7392, 0.549, 0.7464, 0.5003, 0.7117, 0.5083, 0.6977, 0.2584, 0.7075, 0.2087, 0.7409, 0.1941, 0.7332, 0.2508, 0.6932, 0.5083, 0.6977, 0.5003, 0.7117, 0.4386, 0.6807, 0.4348, 0.6589, 0.321, 0.678, 0.2584, 0.7075, 0.2508, 0.6932, 0.3253, 0.6562, 0.5003, 0.7117, 0.5057, 0.7309, 0.453, 0.7, 0.4386, 0.6807, 0.3061, 0.697, 0.2525, 0.7266, 0.2584, 0.7075, 0.321, 0.678, 0.549, 0.7464, 0.5429, 0.7558, 0.5057, 0.7309, 0.5003, 0.7117, 0.2525, 0.7266, 0.2146, 0.7504, 0.2087, 0.7409, 0.2584, 0.7075, 0.5864, 0.794, 0.5681, 0.7874, 0.5429, 0.7558, 0.549, 0.7464, 0.2146, 0.7504, 0.1883, 0.7814, 0.1697, 0.7875, 0.2087, 0.7409, 0.5728, 0.8605, 0.5555, 0.8264, 0.5681, 0.7874, 0.5864, 0.794, 0.1883, 0.7814, 0.1998, 0.8209, 0.1815, 0.8547, 0.1697, 0.7875, 0.4911, 0.8817, 0.5012, 0.8444, 0.5555, 0.8264, 0.5728, 0.8605, 0.1998, 0.8209, 0.2538, 0.8405, 0.263, 0.8783, 0.1815, 0.8547, 0.4911, 0.8817, 0.4388, 0.8702, 0.4578, 0.84, 0.5012, 0.8444, 0.2976, 0.8374, 0.3159, 0.8682, 0.263, 0.8783, 0.2538, 0.8405, 0.7602, 0.1932, 0.7855, 0.1523, 0.796, 0.177, 0.7832, 0.1874, 0.2336, 0.1756, 0.246, 0.151, 0.2716, 0.1939, 0.247, 0.1871, 0.391, 0.6119, 0.4348, 0.6589, 0.4386, 0.6807, 0.3948, 0.6861, 0.321, 0.678, 0.3253, 0.6562, 0.3699, 0.6102, 0.3648, 0.6844, 0.789, 0.2333, 0.7602, 0.1932, 0.7832, 0.1874, 0.8096, 0.2339, 0.247, 0.1871, 0.2716, 0.1939, 0.2413, 0.237, 0.2192, 0.2374, 0.3917, 0.8621, 0.4016, 0.8415, 0.4388, 0.8702, 0.4324, 0.8949, 0.3159, 0.8682, 0.354, 0.8403, 0.3634, 0.8613, 0.3216, 0.8932, 0.4386, 0.6807, 0.453, 0.7, 0.435, 0.7183, 0.3948, 0.6861, 0.3237, 0.7157, 0.3061, 0.697, 0.321, 0.678, 0.3648, 0.6844, 0.4337, 0.7297, 0.3847, 0.7103, 0.3948, 0.6861, 0.435, 0.7183, 0.3648, 0.6844, 0.3744, 0.709, 0.3247, 0.7272, 0.3237, 0.7157, 0.411, 0.7477, 0.3847, 0.7103, 0.4337, 0.7297, 0.4278, 0.7428, 0.3247, 0.7272, 0.3744, 0.709, 0.347, 0.7458, 0.3303, 0.7405, 0.4181, 0.7849, 0.3847, 0.7954, 0.3847, 0.7103, 0.411, 0.7477, 0.3744, 0.709, 0.3723, 0.7945, 0.339, 0.7831, 0.347, 0.7458, 0.4016, 0.8415, 0.3847, 0.7954, 0.4181, 0.7849, 0.4313, 0.8175, 0.339, 0.7831, 0.3723, 0.7945, 0.354, 0.8403, 0.3248, 0.8155, 0.4388, 0.8702, 0.4016, 0.8415, 0.4313, 0.8175, 0.4578, 0.84, 0.3248, 0.8155, 0.354, 0.8403, 0.3159, 0.8682, 0.2976, 0.8374, 0.8096, 0.2339, 0.8163, 0.2031, 0.8251, 0.2098, 0.8293, 0.2196, 0.1998, 0.2148, 0.2098, 0.2062, 0.2192, 0.2374, 0.1991, 0.2225, 0.8096, 0.2339, 0.7832, 0.1874, 0.8022, 0.1846, 0.8163, 0.2031, 0.2265, 0.1831, 0.247, 0.1871, 0.2192, 0.2374, 0.2098, 0.2062, 0.7832, 0.1874, 0.796, 0.177, 0.8022, 0.1846, 0.2265, 0.1831, 0.2336, 0.1756, 0.247, 0.1871, 0.4578, 0.84, 0.4313, 0.8175, 0.4485, 0.8046, 0.4734, 0.8247, 0.3079, 0.802, 0.3248, 0.8155, 0.2976, 0.8374, 0.2824, 0.8215, 0.4313, 0.8175, 0.4181, 0.7849, 0.4359, 0.7796, 0.4485, 0.8046, 0.3212, 0.7772, 0.339, 0.7831, 0.3248, 0.8155, 0.3079, 0.802, 0.4181, 0.7849, 0.411, 0.7477, 0.4237, 0.7542, 0.4359, 0.7796, 0.3341, 0.752, 0.347, 0.7458, 0.339, 0.7831, 0.3212, 0.7772, 0.411, 0.7477, 0.4278, 0.7428, 0.4379, 0.7498, 0.4237, 0.7542, 0.3199, 0.7473, 0.3303, 0.7405, 0.347, 0.7458, 0.3341, 0.752, 0.4278, 0.7428, 0.4337, 0.7297, 0.4454, 0.732, 0.4379, 0.7498, 0.3129, 0.7292, 0.3247, 0.7272, 0.3303, 0.7405, 0.3199, 0.7473, 0.4337, 0.7297, 0.435, 0.7183, 0.441, 0.7244, 0.4454, 0.732, 0.3175, 0.7217, 0.3237, 0.7157, 0.3247, 0.7272, 0.3129, 0.7292, 0.435, 0.7183, 0.453, 0.7, 0.4553, 0.7137, 0.441, 0.7244, 0.3035, 0.7107, 0.3061, 0.697, 0.3237, 0.7157, 0.3175, 0.7217, 0.5012, 0.8444, 0.4578, 0.84, 0.4734, 0.8247, 0.5125, 0.8288, 0.2824, 0.8215, 0.2976, 0.8374, 0.2538, 0.8405, 0.243, 0.8246, 0.5555, 0.8264, 0.5012, 0.8444, 0.5125, 0.8288, 0.5509, 0.8118, 0.243, 0.8246, 0.2538, 0.8405, 0.1998, 0.8209, 0.2048, 0.8064, 0.5681, 0.7874, 0.5555, 0.8264, 0.5509, 0.8118, 0.5521, 0.7877, 0.2048, 0.8064, 0.1998, 0.8209, 0.1883, 0.7814, 0.2043, 0.7822, 0.5429, 0.7558, 0.5681, 0.7874, 0.5521, 0.7877, 0.5394, 0.7645, 0.2043, 0.7822, 0.1883, 0.7814, 0.2146, 0.7504, 0.2178, 0.7593, 0.5057, 0.7309, 0.5429, 0.7558, 0.5394, 0.7645, 0.5084, 0.7431, 0.2178, 0.7593, 0.2146, 0.7504, 0.2525, 0.7266, 0.2494, 0.7387, 0.453, 0.7, 0.5057, 0.7309, 0.5084, 0.7431, 0.4553, 0.7137, 0.2494, 0.7387, 0.2525, 0.7266, 0.3061, 0.697, 0.3035, 0.7107, 0.4379, 0.7498, 0.4454, 0.732, 0.4708, 0.7484, 0.4548, 0.7617, 0.287, 0.745, 0.3129, 0.7292, 0.3199, 0.7473, 0.3027, 0.7587, 0.4548, 0.7617, 0.4708, 0.7484, 0.4889, 0.7705, 0.4754, 0.7839, 0.2683, 0.7667, 0.287, 0.745, 0.3027, 0.7587, 0.2814, 0.7805, 0.4754, 0.7839, 0.4889, 0.7705, 0.5037, 0.7876, 0.4945, 0.8025, 0.253, 0.7834, 0.2683, 0.7667, 0.2814, 0.7805, 0.2618, 0.7986, 0.4945, 0.8025, 0.5037, 0.7876, 0.5186, 0.7916, 0.5168, 0.8073, 0.2379, 0.787, 0.253, 0.7834, 0.2618, 0.7986, 0.2392, 0.8029, 0.5125, 0.8288, 0.4734, 0.8247, 0.4945, 0.8025, 0.5168, 0.8073, 0.2618, 0.7986, 0.2824, 0.8215, 0.243, 0.8246, 0.2392, 0.8029, 0.4485, 0.8046, 0.4754, 0.7839, 0.4945, 0.8025, 0.4734, 0.8247, 0.2618, 0.7986, 0.2814, 0.7805, 0.3079, 0.802, 0.2824, 0.8215, 0.4485, 0.8046, 0.4359, 0.7796, 0.4548, 0.7617, 0.4754, 0.7839, 0.3027, 0.7587, 0.3212, 0.7772, 0.3079, 0.802, 0.2814, 0.7805, 0.4379, 0.7498, 0.4548, 0.7617, 0.4359, 0.7796, 0.4237, 0.7542, 0.3212, 0.7772, 0.3027, 0.7587, 0.3199, 0.7473, 0.3341, 0.752, 0.441, 0.7244, 0.4553, 0.7137, 0.4708, 0.7484, 0.4454, 0.732, 0.287, 0.745, 0.3035, 0.7107, 0.3175, 0.7217, 0.3129, 0.7292, 0.5084, 0.7431, 0.4889, 0.7705, 0.4708, 0.7484, 0.4553, 0.7137, 0.287, 0.745, 0.2683, 0.7667, 0.2494, 0.7387, 0.3035, 0.7107, 0.5394, 0.7645, 0.5037, 0.7876, 0.4889, 0.7705, 0.5084, 0.7431, 0.2683, 0.7667, 0.253, 0.7834, 0.2178, 0.7593, 0.2494, 0.7387, 0.5521, 0.7877, 0.5186, 0.7916, 0.5037, 0.7876, 0.5394, 0.7645, 0.253, 0.7834, 0.2379, 0.787, 0.2043, 0.7822, 0.2178, 0.7593, 0.5509, 0.8118, 0.5168, 0.8073, 0.5186, 0.7916, 0.5521, 0.7877, 0.2379, 0.787, 0.2392, 0.8029, 0.2048, 0.8064, 0.2043, 0.7822, 0.5125, 0.8288, 0.5168, 0.8073, 0.5509, 0.8118, 0.2048, 0.8064, 0.2392, 0.8029, 0.243, 0.8246, 0.5083, 0.6977, 0.4348, 0.6589, 0.4841, 0.6288, 0.5434, 0.6835, 0.2769, 0.6251, 0.3253, 0.6562, 0.2508, 0.6932, 0.2161, 0.6781, 0.5638, 0.7392, 0.5083, 0.6977, 0.5434, 0.6835, 0.5811, 0.7269, 0.2161, 0.6781, 0.2508, 0.6932, 0.1941, 0.7332, 0.1772, 0.7204, 0.62, 0.7916, 0.5638, 0.7392, 0.5811, 0.7269, 0.6167, 0.76, 0.1772, 0.7204, 0.1941, 0.7332, 0.1361, 0.7841, 0.1404, 0.7524, 0.7075, 0.7599, 0.62, 0.7916, 0.6167, 0.76, 0.6606, 0.7412, 0.1404, 0.7524, 0.1361, 0.7841, 0.04953, 0.7488, 0.09704, 0.7321, 0.7455, 0.6521, 0.7075, 0.7599, 0.6606, 0.7412, 0.6773, 0.6704, 0.09704, 0.7321, 0.04953, 0.7488, 0.01941, 0.6397, 0.08356, 0.662, 0.7408, 0.5724, 0.7455, 0.6521, 0.6773, 0.6704, 0.6714, 0.5927, 0.08356, 0.662, 0.01941, 0.6397, 0.03366, 0.5644, 0.09282, 0.5899, 0.6773, 0.6704, 0.5434, 0.6835, 0.4841, 0.6288, 0.6714, 0.5927, 0.2769, 0.6251, 0.2161, 0.6781, 0.08356, 0.662, 0.09282, 0.5899, 0.6773, 0.6704, 0.6606, 0.7412, 0.5811, 0.7269, 0.5434, 0.6835, 0.1772, 0.7204, 0.09704, 0.7321, 0.08356, 0.662, 0.2161, 0.6781, 0.6606, 0.7412, 0.6167, 0.76, 0.5811, 0.7269, 0.1772, 0.7204, 0.1404, 0.7524, 0.09704, 0.7321, 0.8424, 0.1952, 0.8293, 0.2196, 0.8346, 0.2069, 0.8347, 0.207, 0.03366, 0.5644, 0.05122, 0.5227, 0.145, 0.5626, 0.09282, 0.5899, 0.6204, 0.5657, 0.6714, 0.5927, 0.4841, 0.6288, 0.4981, 0.5523, 0.2769, 0.6251, 0.09282, 0.5899, 0.145, 0.5626, 0.2642, 0.5501, 0.391, 0.6119, 0.4981, 0.5523, 0.4841, 0.6288, 0.4348, 0.6589, 0.2769, 0.6251, 0.2642, 0.5501, 0.3699, 0.6102, 0.3253, 0.6562])
me_suzanne.materials.append(mat_metallic_material)
me_suzanne.update()

# ---- objects
ob_cube = bpy.data.objects.new('Cube', me_cubemesh)
ob_cube_001 = bpy.data.objects.new('Cube.001', me_cubemesh)
ob_cube_002 = bpy.data.objects.new('Cube.002', me_cubemesh)
ob_cube_003 = bpy.data.objects.new('Cube.003', me_cubemesh)
ob_cube_004 = bpy.data.objects.new('Cube.004', me_cubemesh)
ob_cube_005 = bpy.data.objects.new('Cube.005', me_cubemesh)
ob_cube_006 = bpy.data.objects.new('Cube.006', me_cubemesh)
ob_cube_007 = bpy.data.objects.new('Cube.007', me_cubemesh)
ob_cube_008 = bpy.data.objects.new('Cube.008', me_cubemesh)
ob_cube_009 = bpy.data.objects.new('Cube.009', me_cubemesh)
ob_cube_010 = bpy.data.objects.new('Cube.010', me_cubemesh)
ob_cube_011 = bpy.data.objects.new('Cube.011', me_cubemesh)
ob_cube_012 = bpy.data.objects.new('Cube.012', me_cubemesh)
ob_cube_013 = bpy.data.objects.new('Cube.013', me_cubemesh)
ob_cube_014 = bpy.data.objects.new('Cube.014', me_cubemesh)
ob_cube_015 = bpy.data.objects.new('Cube.015', me_cubemesh)
ob_cube_016 = bpy.data.objects.new('Cube.016', me_cubemesh)
ob_cube_017 = bpy.data.objects.new('Cube.017', me_cubemesh)
ob_cube_018 = bpy.data.objects.new('Cube.018', me_cubemesh)
ob_cube_019 = bpy.data.objects.new('Cube.019', me_cubemesh)
ob_cube_020 = bpy.data.objects.new('Cube.020', me_cubemesh)
ob_cube_021 = bpy.data.objects.new('Cube.021', me_cubemesh)
ob_cube_022 = bpy.data.objects.new('Cube.022', me_cubemesh)
ob_cube_023 = bpy.data.objects.new('Cube.023', me_cubemesh)
ob_cube_024 = bpy.data.objects.new('Cube.024', me_cubemesh)
ob_cube_025 = bpy.data.objects.new('Cube.025', me_cubemesh)
ob_cube_026 = bpy.data.objects.new('Cube.026', me_cubemesh)
ob_cube_027 = bpy.data.objects.new('Cube.027', me_cubemesh)
ob_cube_028 = bpy.data.objects.new('Cube.028', me_cubemesh)
ob_cube_029 = bpy.data.objects.new('Cube.029', me_cubemesh)
ob_cube_030 = bpy.data.objects.new('Cube.030', me_cubemesh)
ob_cube_031 = bpy.data.objects.new('Cube.031', me_cubemesh)
ob_cube_032 = bpy.data.objects.new('Cube.032', me_cubemesh)
ob_cube_033 = bpy.data.objects.new('Cube.033', me_cubemesh)
ob_cube_034 = bpy.data.objects.new('Cube.034', me_cubemesh)
ob_cube_035 = bpy.data.objects.new('Cube.035', me_cubemesh)
ob_cube_036 = bpy.data.objects.new('Cube.036', me_cubemesh)
ob_cube_037 = bpy.data.objects.new('Cube.037', me_cubemesh)
ob_cube_038 = bpy.data.objects.new('Cube.038', me_cubemesh)
ob_cube_039 = bpy.data.objects.new('Cube.039', me_cubemesh)
ob_cube_040 = bpy.data.objects.new('Cube.040', me_cubemesh)
ob_cube_041 = bpy.data.objects.new('Cube.041', me_cubemesh)
ob_cube_042 = bpy.data.objects.new('Cube.042', me_cubemesh)
ob_cube_043 = bpy.data.objects.new('Cube.043', me_cubemesh)
ob_cube_044 = bpy.data.objects.new('Cube.044', me_cubemesh)
ob_cube_045 = bpy.data.objects.new('Cube.045', me_cubemesh)
ob_cube_046 = bpy.data.objects.new('Cube.046', me_cubemesh)
ob_cube_047 = bpy.data.objects.new('Cube.047', me_cubemesh)
ob_cube_048 = bpy.data.objects.new('Cube.048', me_cubemesh)
ob_cube_049 = bpy.data.objects.new('Cube.049', me_cubemesh)
ob_cube_050 = bpy.data.objects.new('Cube.050', me_cubemesh_001)
ob_cube_051 = bpy.data.objects.new('Cube.051', me_cubemesh_001)
ob_cube_052 = bpy.data.objects.new('Cube.052', me_cubemesh_001)
ob_cube_053 = bpy.data.objects.new('Cube.053', me_cubemesh_001)
ob_cube_054 = bpy.data.objects.new('Cube.054', me_cubemesh_001)
ob_cube_055 = bpy.data.objects.new('Cube.055', me_cubemesh_001)
ob_cube_056 = bpy.data.objects.new('Cube.056', me_cubemesh_001)
ob_cube_057 = bpy.data.objects.new('Cube.057', me_cubemesh_001)
ob_cube_058 = bpy.data.objects.new('Cube.058', me_cubemesh_001)
ob_cube_059 = bpy.data.objects.new('Cube.059', me_cubemesh_001)
ob_cube_060 = bpy.data.objects.new('Cube.060', me_cubemesh_001)
ob_cube_061 = bpy.data.objects.new('Cube.061', me_cubemesh_001)
ob_cube_062 = bpy.data.objects.new('Cube.062', me_cubemesh_001)
ob_cube_063 = bpy.data.objects.new('Cube.063', me_cubemesh_001)
ob_cube_064 = bpy.data.objects.new('Cube.064', me_cubemesh_001)
ob_cube_065 = bpy.data.objects.new('Cube.065', me_cubemesh_001)
ob_cube_066 = bpy.data.objects.new('Cube.066', me_cubemesh_001)
ob_cube_067 = bpy.data.objects.new('Cube.067', me_cubemesh_001)
ob_cube_068 = bpy.data.objects.new('Cube.068', me_cubemesh_001)
ob_cube_069 = bpy.data.objects.new('Cube.069', me_cubemesh_001)
ob_cube_070 = bpy.data.objects.new('Cube.070', me_cubemesh_001)
ob_cube_071 = bpy.data.objects.new('Cube.071', me_cubemesh_001)
ob_cube_072 = bpy.data.objects.new('Cube.072', me_cubemesh_001)
ob_cube_073 = bpy.data.objects.new('Cube.073', me_cubemesh_001)
ob_cube_074 = bpy.data.objects.new('Cube.074', me_cubemesh_001)
ob_cube_075 = bpy.data.objects.new('Cube.075', me_cubemesh_001)
ob_cube_076 = bpy.data.objects.new('Cube.076', me_cubemesh_001)
ob_cube_077 = bpy.data.objects.new('Cube.077', me_cubemesh_001)
ob_cube_078 = bpy.data.objects.new('Cube.078', me_cubemesh_001)
ob_cube_079 = bpy.data.objects.new('Cube.079', me_cubemesh_001)
ob_cube_080 = bpy.data.objects.new('Cube.080', me_cubemesh_001)
ob_cube_081 = bpy.data.objects.new('Cube.081', me_cubemesh_001)
ob_cube_082 = bpy.data.objects.new('Cube.082', me_cubemesh_001)
ob_cube_083 = bpy.data.objects.new('Cube.083', me_cubemesh_001)
ob_cube_084 = bpy.data.objects.new('Cube.084', me_cubemesh_001)
ob_cube_085 = bpy.data.objects.new('Cube.085', me_cubemesh_001)
ob_cube_086 = bpy.data.objects.new('Cube.086', me_cubemesh_001)
ob_cube_087 = bpy.data.objects.new('Cube.087', me_cubemesh_001)
ob_cube_088 = bpy.data.objects.new('Cube.088', me_cubemesh_001)
ob_cube_089 = bpy.data.objects.new('Cube.089', me_cubemesh_001)
ob_cube_090 = bpy.data.objects.new('Cube.090', me_cubemesh_001)
ob_cube_091 = bpy.data.objects.new('Cube.091', me_cubemesh_001)
ob_cube_092 = bpy.data.objects.new('Cube.092', me_cubemesh_001)
ob_cube_093 = bpy.data.objects.new('Cube.093', me_cubemesh_001)
ob_cube_094 = bpy.data.objects.new('Cube.094', me_cubemesh_001)
ob_cube_095 = bpy.data.objects.new('Cube.095', me_cubemesh_001)
ob_cube_096 = bpy.data.objects.new('Cube.096', me_cubemesh_001)
ob_cube_097 = bpy.data.objects.new('Cube.097', me_cubemesh_001)
ob_cube_098 = bpy.data.objects.new('Cube.098', me_cubemesh_001)
ob_cube_099 = bpy.data.objects.new('Cube.099', me_cubemesh_001)
ob_plane = bpy.data.objects.new('Plane', me_plane)
ob_suzanne = bpy.data.objects.new('Suzanne', me_suzanne)
ob_camera = bpy.data.objects.new('Camera', cam_camera_001)

# ---- transforms, parenting, visibility, modifiers, constraints
ob_cube.location = (0.7011, 0.8565, -1.748)
ob_cube.rotation_euler = (0.0, -0.0, -3.256)
ob_cube.scale = (0.3, 0.3, 0.3)
ob_cube_001.location = (1.029, 0.4176, -1.648)
ob_cube_001.rotation_euler = (0.0, -0.0, -3.256)
ob_cube_001.scale = (0.3, 0.3, 0.3)
ob_cube_002.location = (1.106, -0.1248, -1.548)
ob_cube_002.rotation_euler = (0.0, -0.0, -3.256)
ob_cube_002.scale = (0.3, 0.3, 0.3)
ob_cube_003.location = (0.9137, -0.6377, -1.448)
ob_cube_003.rotation_euler = (0.0, -0.0, -3.256)
ob_cube_003.scale = (0.3, 0.3, 0.3)
ob_cube_004.location = (0.499, -0.9956, -1.348)
ob_cube_004.rotation_euler = (0.0, -0.0, -3.256)
ob_cube_004.scale = (0.3, 0.3, 0.3)
ob_cube_005.location = (-0.03652, -1.111, -1.248)
ob_cube_005.rotation_euler = (0.0, -0.0, -3.256)
ob_cube_005.scale = (0.3, 0.3, 0.3)
ob_cube_006.location = (-0.5617, -0.9554, -1.148)
ob_cube_006.rotation_euler = (0.0, -0.0, -3.256)
ob_cube_006.scale = (0.3, 0.3, 0.3)
ob_cube_007.location = (-0.9481, -0.567, -1.048)
ob_cube_007.rotation_euler = (0.0, -0.0, -3.256)
ob_cube_007.scale = (0.3, 0.3, 0.3)
ob_cube_008.location = (-1.101, -0.04104, -0.9478)
ob_cube_008.rotation_euler = (0.0, -0.0, -3.256)
ob_cube_008.scale = (0.3, 0.3, 0.3)
ob_cube_009.location = (-0.983, 0.4939, -0.8478)
ob_cube_009.rotation_euler = (0.0, -0.0, -3.256)
ob_cube_009.scale = (0.3, 0.3, 0.3)
ob_cube_010.location = (-0.623, 0.9067, -0.7478)
ob_cube_010.rotation_euler = (0.0, -0.0, -3.256)
ob_cube_010.scale = (0.3, 0.3, 0.3)
ob_cube_011.location = (-0.1091, 1.096, -0.6478)
ob_cube_011.rotation_euler = (0.0, -0.0, -3.256)
ob_cube_011.scale = (0.3, 0.3, 0.3)
ob_cube_012.location = (0.4328, 1.017, -0.5478)
ob_cube_012.rotation_euler = (0.0, -0.0, -3.256)
ob_cube_012.scale = (0.3, 0.3, 0.3)
ob_cube_013.location = (0.8701, 0.6867, -0.4478)
ob_cube_013.rotation_euler = (0.0, -0.0, -3.256)
ob_cube_013.scale = (0.3, 0.3, 0.3)
ob_cube_014.location = (1.096, 0.1875, -0.3478)
ob_cube_014.rotation_euler = (0.0, -0.0, -3.256)
ob_cube_014.scale = (0.3, 0.3, 0.3)
ob_cube_015.location = (1.054, -0.3587, -0.2478)
ob_cube_015.rotation_euler = (0.0, -0.0, -3.256)
ob_cube_015.scale = (0.3, 0.3, 0.3)
ob_cube_016.location = (0.7562, -0.8182, -0.1478)
ob_cube_016.rotation_euler = (0.0, -0.0, -3.256)
ob_cube_016.scale = (0.3, 0.3, 0.3)
ob_cube_017.location = (0.2743, -1.079, -0.04782)
ob_cube_017.rotation_euler = (0.0, -0.0, -3.256)
ob_cube_017.scale = (0.3, 0.3, 0.3)
ob_cube_018.location = (-0.2735, -1.076, 0.05218)
ob_cube_018.rotation_euler = (0.0, -0.0, -3.256)
ob_cube_018.scale = (0.3, 0.3, 0.3)
ob_cube_019.location = (-0.753, -0.8111, 0.1522)
ob_cube_019.rotation_euler = (0.0, -0.0, -3.256)
ob_cube_019.scale = (0.3, 0.3, 0.3)
ob_cube_020.location = (-1.047, -0.3488, 0.2522)
ob_cube_020.rotation_euler = (0.0, -0.0, -3.256)
ob_cube_020.scale = (0.3, 0.3, 0.3)
ob_cube_021.location = (-1.083, 0.1978, 0.3522)
ob_cube_021.rotation_euler = (0.0, -0.0, -3.256)
ob_cube_021.scale = (0.3, 0.3, 0.3)
ob_cube_022.location = (-0.8526, 0.6948, 0.4522)
ob_cube_022.rotation_euler = (0.0, -0.0, -3.256)
ob_cube_022.scale = (0.3, 0.3, 0.3)
ob_cube_023.location = (-0.4122, 1.021, 0.5522)
ob_cube_023.rotation_euler = (0.0, -0.0, -3.256)
ob_cube_023.scale = (0.3, 0.3, 0.3)
ob_cube_024.location = (0.1304, 1.095, 0.6522)
ob_cube_024.rotation_euler = (0.0, -0.0, -3.256)
ob_cube_024.scale = (0.3, 0.3, 0.3)
ob_cube_025.location = (0.6425, 0.9008, 0.7522)
ob_cube_025.rotation_euler = (0.0, -0.0, -3.256)
ob_cube_025.scale = (0.3, 0.3, 0.3)
ob_cube_026.location = (0.9986, 0.4845, 0.8522)
ob_cube_026.rotation_euler = (0.0, -0.0, -3.256)
ob_cube_026.scale = (0.3, 0.3, 0.3)
ob_cube_027.location = (1.112, -0.0515, 0.9522)
ob_cube_027.rotation_euler = (0.0, -0.0, -3.256)
ob_cube_027.scale = (0.3, 0.3, 0.3)
ob_cube_028.location = (0.9536, -0.576, 1.052)
ob_cube_028.rotation_euler = (0.0, -0.0, -3.256)
ob_cube_028.scale = (0.3, 0.3, 0.3)
ob_cube_029.location = (0.5636, -0.9607, 1.152)
ob_cube_029.rotation_euler = (0.0, -0.0, -3.256)
ob_cube_029.scale = (0.3, 0.3, 0.3)
ob_cube_030.location = (0.03695, -1.111, 1.252)
ob_cube_030.rotation_euler = (0.0, -0.0, -3.256)
ob_cube_030.scale = (0.3, 0.3, 0.3)
ob_cube_031.location = (-0.4974, -0.9909, 1.352)
ob_cube_031.rotation_euler = (0.0, -0.0, -3.256)
ob_cube_031.scale = (0.3, 0.3, 0.3)
ob_cube_032.location = (-0.9087, -0.6291, 1.452)
ob_cube_032.rotation_euler = (0.0, -0.0, -3.256)
ob_cube_032.scale = (0.3, 0.3, 0.3)
ob_cube_033.location = (-1.096, -0.1143, 1.552)
ob_cube_033.rotation_euler = (0.0, -0.0, -3.256)
ob_cube_033.scale = (0.3, 0.3, 0.3)
ob_cube_034.location = (-1.014, 0.4272, 1.652)
ob_cube_034.rotation_euler = (0.0, -0.0, -3.256)
ob_cube_034.scale = (0.3, 0.3, 0.3)
ob_cube_035.location = (-0.6821, 0.8631, 1.752)
ob_cube_035.rotation_euler = (0.0, -0.0, -3.256)
ob_cube_035.scale = (0.3, 0.3, 0.3)
ob_cube_036.location = (-0.1819, 1.086, 1.852)
ob_cube_036.rotation_euler = (0.0, -0.0, -3.256)
ob_cube_036.scale = (0.3, 0.3, 0.3)
ob_cube_037.location = (0.3641, 1.043, 1.952)
ob_cube_037.rotation_euler = (0.0, -0.0, -3.256)
ob_cube_037.scale = (0.3, 0.3, 0.3)
ob_cube_038.location = (0.8223, 0.7425, 2.052)
ob_cube_038.rotation_euler = (0.0, -0.0, -3.256)
ob_cube_038.scale = (0.3, 0.3, 0.3)
ob_cube_039.location = (1.081, 0.2594, 2.152)
ob_cube_039.rotation_euler = (0.0, -0.0, -3.256)
ob_cube_039.scale = (0.3, 0.3, 0.3)
ob_cube_040.location = (1.076, -0.2883, 2.252)
ob_cube_040.rotation_euler = (0.0, -0.0, -3.256)
ob_cube_040.scale = (0.3, 0.3, 0.3)
ob_cube_041.location = (0.8085, -0.7666, 2.352)
ob_cube_041.rotation_euler = (0.0, -0.0, -3.256)
ob_cube_041.scale = (0.3, 0.3, 0.3)
ob_cube_042.location = (0.3449, -1.058, 2.452)
ob_cube_042.rotation_euler = (0.0, -0.0, -3.256)
ob_cube_042.scale = (0.3, 0.3, 0.3)
ob_cube_043.location = (-0.2018, -1.092, 2.552)
ob_cube_043.rotation_euler = (0.0, -0.0, -3.256)
ob_cube_043.scale = (0.3, 0.3, 0.3)
ob_cube_044.location = (-0.6978, -0.8596, 2.652)
ob_cube_044.rotation_euler = (0.0, -0.0, -3.256)
ob_cube_044.scale = (0.3, 0.3, 0.3)
ob_cube_045.location = (-1.022, -0.4178, 2.752)
ob_cube_045.rotation_euler = (0.0, -0.0, -3.256)
ob_cube_045.scale = (0.3, 0.3, 0.3)
ob_cube_046.location = (-1.094, 0.1252, 2.852)
ob_cube_046.rotation_euler = (0.0, -0.0, -3.256)
ob_cube_046.scale = (0.3, 0.3, 0.3)
ob_cube_047.location = (-0.8971, 0.6364, 2.952)
ob_cube_047.rotation_euler = (0.0, -0.0, -3.256)
ob_cube_047.scale = (0.3, 0.3, 0.3)
ob_cube_048.location = (-0.4793, 0.9906, 3.052)
ob_cube_048.rotation_euler = (0.0, -0.0, -3.256)
ob_cube_048.scale = (0.3, 0.3, 0.3)
ob_cube_049.location = (0.05719, 1.101, 3.152)
ob_cube_049.rotation_euler = (0.0, -0.0, -3.256)
ob_cube_049.scale = (0.3, 0.3, 0.3)
ob_cube_050.location = (0.7011, 0.8565, -6.714)
ob_cube_050.rotation_euler = (0.0, -0.0, -3.256)
ob_cube_050.scale = (0.3, 0.3, 0.3)
ob_cube_051.location = (1.029, 0.4176, -6.614)
ob_cube_051.rotation_euler = (0.0, -0.0, -3.256)
ob_cube_051.scale = (0.3, 0.3, 0.3)
ob_cube_052.location = (1.106, -0.1248, -6.514)
ob_cube_052.rotation_euler = (0.0, -0.0, -3.256)
ob_cube_052.scale = (0.3, 0.3, 0.3)
ob_cube_053.location = (0.9137, -0.6377, -6.414)
ob_cube_053.rotation_euler = (0.0, -0.0, -3.256)
ob_cube_053.scale = (0.3, 0.3, 0.3)
ob_cube_054.location = (0.499, -0.9956, -6.314)
ob_cube_054.rotation_euler = (0.0, -0.0, -3.256)
ob_cube_054.scale = (0.3, 0.3, 0.3)
ob_cube_055.location = (-0.03652, -1.111, -6.214)
ob_cube_055.rotation_euler = (0.0, -0.0, -3.256)
ob_cube_055.scale = (0.3, 0.3, 0.3)
ob_cube_056.location = (-0.5617, -0.9554, -6.114)
ob_cube_056.rotation_euler = (0.0, -0.0, -3.256)
ob_cube_056.scale = (0.3, 0.3, 0.3)
ob_cube_057.location = (-0.9481, -0.567, -6.014)
ob_cube_057.rotation_euler = (0.0, -0.0, -3.256)
ob_cube_057.scale = (0.3, 0.3, 0.3)
ob_cube_058.location = (-1.101, -0.04104, -5.914)
ob_cube_058.rotation_euler = (0.0, -0.0, -3.256)
ob_cube_058.scale = (0.3, 0.3, 0.3)
ob_cube_059.location = (-0.983, 0.4939, -5.814)
ob_cube_059.rotation_euler = (0.0, -0.0, -3.256)
ob_cube_059.scale = (0.3, 0.3, 0.3)
ob_cube_060.location = (-0.623, 0.9067, -5.714)
ob_cube_060.rotation_euler = (0.0, -0.0, -3.256)
ob_cube_060.scale = (0.3, 0.3, 0.3)
ob_cube_061.location = (-0.1091, 1.096, -5.614)
ob_cube_061.rotation_euler = (0.0, -0.0, -3.256)
ob_cube_061.scale = (0.3, 0.3, 0.3)
ob_cube_062.location = (0.4328, 1.017, -5.514)
ob_cube_062.rotation_euler = (0.0, -0.0, -3.256)
ob_cube_062.scale = (0.3, 0.3, 0.3)
ob_cube_063.location = (0.8701, 0.6867, -5.414)
ob_cube_063.rotation_euler = (0.0, -0.0, -3.256)
ob_cube_063.scale = (0.3, 0.3, 0.3)
ob_cube_064.location = (1.096, 0.1875, -5.314)
ob_cube_064.rotation_euler = (0.0, -0.0, -3.256)
ob_cube_064.scale = (0.3, 0.3, 0.3)
ob_cube_065.location = (1.054, -0.3587, -5.214)
ob_cube_065.rotation_euler = (0.0, -0.0, -3.256)
ob_cube_065.scale = (0.3, 0.3, 0.3)
ob_cube_066.location = (0.7562, -0.8182, -5.114)
ob_cube_066.rotation_euler = (0.0, -0.0, -3.256)
ob_cube_066.scale = (0.3, 0.3, 0.3)
ob_cube_067.location = (0.2743, -1.079, -5.014)
ob_cube_067.rotation_euler = (0.0, -0.0, -3.256)
ob_cube_067.scale = (0.3, 0.3, 0.3)
ob_cube_068.location = (-0.2735, -1.076, -4.914)
ob_cube_068.rotation_euler = (0.0, -0.0, -3.256)
ob_cube_068.scale = (0.3, 0.3, 0.3)
ob_cube_069.location = (-0.753, -0.8111, -4.814)
ob_cube_069.rotation_euler = (0.0, -0.0, -3.256)
ob_cube_069.scale = (0.3, 0.3, 0.3)
ob_cube_070.location = (-1.047, -0.3488, -4.714)
ob_cube_070.rotation_euler = (0.0, -0.0, -3.256)
ob_cube_070.scale = (0.3, 0.3, 0.3)
ob_cube_071.location = (-1.083, 0.1978, -4.614)
ob_cube_071.rotation_euler = (0.0, -0.0, -3.256)
ob_cube_071.scale = (0.3, 0.3, 0.3)
ob_cube_072.location = (-0.8526, 0.6948, -4.514)
ob_cube_072.rotation_euler = (0.0, -0.0, -3.256)
ob_cube_072.scale = (0.3, 0.3, 0.3)
ob_cube_073.location = (-0.4122, 1.021, -4.414)
ob_cube_073.rotation_euler = (0.0, -0.0, -3.256)
ob_cube_073.scale = (0.3, 0.3, 0.3)
ob_cube_074.location = (0.1304, 1.095, -4.314)
ob_cube_074.rotation_euler = (0.0, -0.0, -3.256)
ob_cube_074.scale = (0.3, 0.3, 0.3)
ob_cube_075.location = (0.6425, 0.9008, -4.214)
ob_cube_075.rotation_euler = (0.0, -0.0, -3.256)
ob_cube_075.scale = (0.3, 0.3, 0.3)
ob_cube_076.location = (0.9986, 0.4845, -4.114)
ob_cube_076.rotation_euler = (0.0, -0.0, -3.256)
ob_cube_076.scale = (0.3, 0.3, 0.3)
ob_cube_077.location = (1.112, -0.0515, -4.014)
ob_cube_077.rotation_euler = (0.0, -0.0, -3.256)
ob_cube_077.scale = (0.3, 0.3, 0.3)
ob_cube_078.location = (0.9536, -0.576, -3.914)
ob_cube_078.rotation_euler = (0.0, -0.0, -3.256)
ob_cube_078.scale = (0.3, 0.3, 0.3)
ob_cube_079.location = (0.5636, -0.9607, -3.814)
ob_cube_079.rotation_euler = (0.0, -0.0, -3.256)
ob_cube_079.scale = (0.3, 0.3, 0.3)
ob_cube_080.location = (0.03695, -1.111, -3.714)
ob_cube_080.rotation_euler = (0.0, -0.0, -3.256)
ob_cube_080.scale = (0.3, 0.3, 0.3)
ob_cube_081.location = (-0.4974, -0.9909, -3.614)
ob_cube_081.rotation_euler = (0.0, -0.0, -3.256)
ob_cube_081.scale = (0.3, 0.3, 0.3)
ob_cube_082.location = (-0.9087, -0.6291, -3.514)
ob_cube_082.rotation_euler = (0.0, -0.0, -3.256)
ob_cube_082.scale = (0.3, 0.3, 0.3)
ob_cube_083.location = (-1.096, -0.1143, -3.414)
ob_cube_083.rotation_euler = (0.0, -0.0, -3.256)
ob_cube_083.scale = (0.3, 0.3, 0.3)
ob_cube_084.location = (-1.014, 0.4272, -3.314)
ob_cube_084.rotation_euler = (0.0, -0.0, -3.256)
ob_cube_084.scale = (0.3, 0.3, 0.3)
ob_cube_085.location = (-0.6821, 0.8631, -3.214)
ob_cube_085.rotation_euler = (0.0, -0.0, -3.256)
ob_cube_085.scale = (0.3, 0.3, 0.3)
ob_cube_086.location = (-0.1819, 1.086, -3.114)
ob_cube_086.rotation_euler = (0.0, -0.0, -3.256)
ob_cube_086.scale = (0.3, 0.3, 0.3)
ob_cube_087.location = (0.3641, 1.043, -3.014)
ob_cube_087.rotation_euler = (0.0, -0.0, -3.256)
ob_cube_087.scale = (0.3, 0.3, 0.3)
ob_cube_088.location = (0.8223, 0.7425, -2.914)
ob_cube_088.rotation_euler = (0.0, -0.0, -3.256)
ob_cube_088.scale = (0.3, 0.3, 0.3)
ob_cube_089.location = (1.081, 0.2594, -2.814)
ob_cube_089.rotation_euler = (0.0, -0.0, -3.256)
ob_cube_089.scale = (0.3, 0.3, 0.3)
ob_cube_090.location = (1.076, -0.2883, -2.714)
ob_cube_090.rotation_euler = (0.0, -0.0, -3.256)
ob_cube_090.scale = (0.3, 0.3, 0.3)
ob_cube_091.location = (0.8085, -0.7666, -2.614)
ob_cube_091.rotation_euler = (0.0, -0.0, -3.256)
ob_cube_091.scale = (0.3, 0.3, 0.3)
ob_cube_092.location = (0.3449, -1.058, -2.514)
ob_cube_092.rotation_euler = (0.0, -0.0, -3.256)
ob_cube_092.scale = (0.3, 0.3, 0.3)
ob_cube_093.location = (-0.2018, -1.092, -2.414)
ob_cube_093.rotation_euler = (0.0, -0.0, -3.256)
ob_cube_093.scale = (0.3, 0.3, 0.3)
ob_cube_094.location = (-0.6978, -0.8596, -2.314)
ob_cube_094.rotation_euler = (0.0, -0.0, -3.256)
ob_cube_094.scale = (0.3, 0.3, 0.3)
ob_cube_095.location = (-1.022, -0.4178, -2.214)
ob_cube_095.rotation_euler = (0.0, -0.0, -3.256)
ob_cube_095.scale = (0.3, 0.3, 0.3)
ob_cube_096.location = (-1.094, 0.1252, -2.114)
ob_cube_096.rotation_euler = (0.0, -0.0, -3.256)
ob_cube_096.scale = (0.3, 0.3, 0.3)
ob_cube_097.location = (-0.8971, 0.6364, -2.014)
ob_cube_097.rotation_euler = (0.0, -0.0, -3.256)
ob_cube_097.scale = (0.3, 0.3, 0.3)
ob_cube_098.location = (-0.4793, 0.9906, -1.914)
ob_cube_098.rotation_euler = (0.0, -0.0, -3.256)
ob_cube_098.scale = (0.3, 0.3, 0.3)
ob_cube_099.location = (0.05719, 1.101, -1.814)
ob_cube_099.rotation_euler = (0.0, -0.0, -3.256)
ob_cube_099.scale = (0.3, 0.3, 0.3)
ob_plane.location = (0.0, 0.0, 0.0)
ob_plane.scale = (12.99, 12.99, 12.99)
ob_suzanne.location = (0.0, 0.0, 0.3412)
ob_suzanne.rotation_euler = (-0.5632, -0.0, 0.0)
ob_suzanne.scale = (0.6422, 0.6422, 0.6422)
ob_camera.location = (-5.861, -4.659, 3.095)
ob_camera.rotation_euler = (1.201, 1.694e-06, -0.8797)

# ---- collection membership
scene.collection.objects.link(ob_cube)
scene.collection.objects.link(ob_cube_001)
scene.collection.objects.link(ob_cube_002)
scene.collection.objects.link(ob_cube_003)
scene.collection.objects.link(ob_cube_004)
scene.collection.objects.link(ob_cube_005)
scene.collection.objects.link(ob_cube_006)
scene.collection.objects.link(ob_cube_007)
scene.collection.objects.link(ob_cube_008)
scene.collection.objects.link(ob_cube_009)
scene.collection.objects.link(ob_cube_010)
scene.collection.objects.link(ob_cube_011)
scene.collection.objects.link(ob_cube_012)
scene.collection.objects.link(ob_cube_013)
scene.collection.objects.link(ob_cube_014)
scene.collection.objects.link(ob_cube_015)
scene.collection.objects.link(ob_cube_016)
scene.collection.objects.link(ob_cube_017)
scene.collection.objects.link(ob_cube_018)
scene.collection.objects.link(ob_cube_019)
scene.collection.objects.link(ob_cube_020)
scene.collection.objects.link(ob_cube_021)
scene.collection.objects.link(ob_cube_022)
scene.collection.objects.link(ob_cube_023)
scene.collection.objects.link(ob_cube_024)
scene.collection.objects.link(ob_cube_025)
scene.collection.objects.link(ob_cube_026)
scene.collection.objects.link(ob_cube_027)
scene.collection.objects.link(ob_cube_028)
scene.collection.objects.link(ob_cube_029)
scene.collection.objects.link(ob_cube_030)
scene.collection.objects.link(ob_cube_031)
scene.collection.objects.link(ob_cube_032)
scene.collection.objects.link(ob_cube_033)
scene.collection.objects.link(ob_cube_034)
scene.collection.objects.link(ob_cube_035)
scene.collection.objects.link(ob_cube_036)
scene.collection.objects.link(ob_cube_037)
scene.collection.objects.link(ob_cube_038)
scene.collection.objects.link(ob_cube_039)
scene.collection.objects.link(ob_cube_040)
scene.collection.objects.link(ob_cube_041)
scene.collection.objects.link(ob_cube_042)
scene.collection.objects.link(ob_cube_043)
scene.collection.objects.link(ob_cube_044)
scene.collection.objects.link(ob_cube_045)
scene.collection.objects.link(ob_cube_046)
scene.collection.objects.link(ob_cube_047)
scene.collection.objects.link(ob_cube_048)
scene.collection.objects.link(ob_cube_049)
scene.collection.objects.link(ob_cube_050)
scene.collection.objects.link(ob_cube_051)
scene.collection.objects.link(ob_cube_052)
scene.collection.objects.link(ob_cube_053)
scene.collection.objects.link(ob_cube_054)
scene.collection.objects.link(ob_cube_055)
scene.collection.objects.link(ob_cube_056)
scene.collection.objects.link(ob_cube_057)
scene.collection.objects.link(ob_cube_058)
scene.collection.objects.link(ob_cube_059)
scene.collection.objects.link(ob_cube_060)
scene.collection.objects.link(ob_cube_061)
scene.collection.objects.link(ob_cube_062)
scene.collection.objects.link(ob_cube_063)
scene.collection.objects.link(ob_cube_064)
scene.collection.objects.link(ob_cube_065)
scene.collection.objects.link(ob_cube_066)
scene.collection.objects.link(ob_cube_067)
scene.collection.objects.link(ob_cube_068)
scene.collection.objects.link(ob_cube_069)
scene.collection.objects.link(ob_cube_070)
scene.collection.objects.link(ob_cube_071)
scene.collection.objects.link(ob_cube_072)
scene.collection.objects.link(ob_cube_073)
scene.collection.objects.link(ob_cube_074)
scene.collection.objects.link(ob_cube_075)
scene.collection.objects.link(ob_cube_076)
scene.collection.objects.link(ob_cube_077)
scene.collection.objects.link(ob_cube_078)
scene.collection.objects.link(ob_cube_079)
scene.collection.objects.link(ob_cube_080)
scene.collection.objects.link(ob_cube_081)
scene.collection.objects.link(ob_cube_082)
scene.collection.objects.link(ob_cube_083)
scene.collection.objects.link(ob_cube_084)
scene.collection.objects.link(ob_cube_085)
scene.collection.objects.link(ob_cube_086)
scene.collection.objects.link(ob_cube_087)
scene.collection.objects.link(ob_cube_088)
scene.collection.objects.link(ob_cube_089)
scene.collection.objects.link(ob_cube_090)
scene.collection.objects.link(ob_cube_091)
scene.collection.objects.link(ob_cube_092)
scene.collection.objects.link(ob_cube_093)
scene.collection.objects.link(ob_cube_094)
scene.collection.objects.link(ob_cube_095)
scene.collection.objects.link(ob_cube_096)
scene.collection.objects.link(ob_cube_097)
scene.collection.objects.link(ob_cube_098)
scene.collection.objects.link(ob_cube_099)
col_collection.objects.link(ob_plane)
col_collection.objects.link(ob_suzanne)
col_collection.objects.link(ob_camera)

# ---- scene / render settings (as saved in the file)
scene.camera = ob_camera
scene.frame_start = 1; scene.frame_end = 250; scene.frame_set(103)
scene.render.engine = 'CYCLES'
scene.cycles.sampling_pattern = 'TABULATED_SOBOL'
scene.cycles.use_light_tree = False
scene.view_settings.view_transform = 'Filmic'
bpy.context.view_layer.update()

